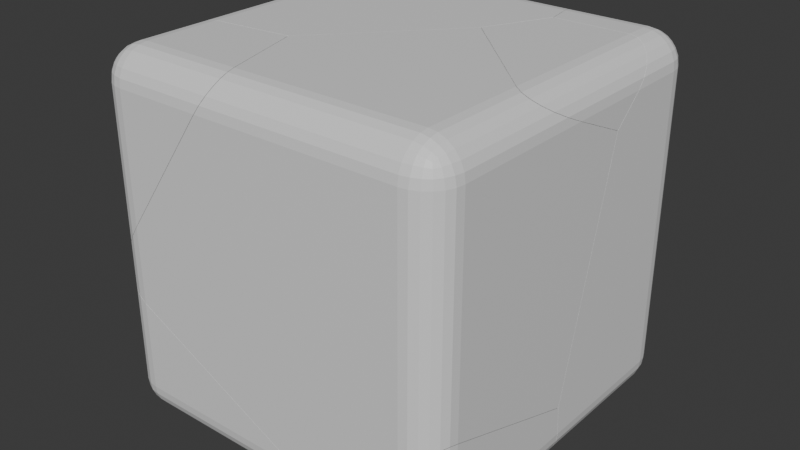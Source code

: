 # Source: box_rounded_broken.blend  (saved by Blender 4.2.66; exported with 4.5.12 LTS)
import bpy
from mathutils import Matrix  # noqa: F401  (used for matrix-valued properties, if any)

bpy.ops.wm.read_factory_settings(use_empty=True)
scene = bpy.context.scene
scene.name = 'Scene'

# ---- collections
col_collection = bpy.data.collections.new('Collection'); scene.collection.children.link(col_collection)

# ---- materials (node trees are filled in below, after node groups)
mat_material = bpy.data.materials.new('Material')
mat_material.alpha_threshold = 0.0
mat_material.roughness = 0.5
mat_material.line_color = (0.0, 0.0, 0.0, 1.0)

# ---- material node trees
mat_material.use_nodes = True; mat_material.node_tree.nodes.clear()
_N = mat_material.node_tree.nodes; _L = mat_material.node_tree.links
n0 = _N.new('ShaderNodeOutputMaterial'); n0.name = 'Material Output'; n0.location = (300, 300)
n1 = _N.new('ShaderNodeBsdfPrincipled'); n1.name = 'Principled BSDF'; n1.location = (10, 300)
n1.inputs[3].default_value = 1.45
_L.new(n1.outputs[0], n0.inputs[0])
n0.is_active_output = True

# ---- world
world_world = bpy.data.worlds.new('World'); scene.world = world_world
world_world.use_nodes = True; world_world.node_tree.nodes.clear()
_N = world_world.node_tree.nodes; _L = world_world.node_tree.links
n0 = _N.new('ShaderNodeOutputWorld'); n0.name = 'World Output'; n0.location = (300, 300)
n1 = _N.new('ShaderNodeBackground'); n1.name = 'Background'; n1.location = (10, 300)
n1.inputs[0].default_value = (0.05088, 0.05088, 0.05088, 1.0)
_L.new(n1.outputs[0], n0.inputs[0])
n0.is_active_output = True
world_world.color = (0.05088, 0.05088, 0.05088)
world_world.sun_shadow_jitter_overblur = 0.0

# ---- meshes
me_cube_cell_008 = bpy.data.meshes.new('Cube_cell.008')
me_cube_cell_008.from_pydata([(-0.4551, 0.2293, -0.05835), (-0.4212, 0.3915, 0.08763), (-0.5947, 0.03316, 0.08763), (-0.006758, -0.5296, 0.08763), (0.03981, -0.5603, 0.0815), (0.1205, -0.5322, 0.03491), (0.08326, -0.5612, 0.06351), (0.1732, -0.2949, -0.09237), (0.1732, 0.03348, -0.2376), (0.1491, -0.4753, -0.002352), (0.1671, -0.3943, -0.0458), (-0.328, 0.3919, 0.08763), (0.08326, 0.3668, 0.06351), (0.03981, 0.3866, 0.0815), (0.1491, 0.2941, -0.002352), (0.1732, 0.1944, -0.09237), (0.1732, 0.05187, -0.221), (0.1671, 0.246, -0.0458), (0.1205, 0.3353, 0.03491), (-0.006758, 0.3932, 0.08763), (-0.4212, 0.3915, 0.08763), (-0.5947, 0.03316, 0.08763), (-0.006758, -0.5296, 0.08763), (0.03981, -0.5603, 0.0815), (0.08326, -0.5612, 0.06351), (0.1732, -0.2949, -0.09237), (0.1732, 0.03348, -0.2376), (0.1671, -0.3943, -0.0458), (0.1491, -0.4753, -0.002352), (0.1205, -0.5322, 0.03491), (0.03981, 0.3866, 0.0815), (-0.006758, 0.3932, 0.08763), (0.08326, 0.3668, 0.06351), (0.1205, 0.3353, 0.03491), (0.1491, 0.2941, -0.002352), (0.1671, 0.246, -0.0458), (0.1732, 0.1944, -0.09237), (0.1732, 0.05187, -0.221), (-0.328, 0.3919, 0.08763)], [], [(0, 21, 20), (30, 32, 33, 34, 35, 36, 37, 38, 31), (26, 0, 20, 38, 37), (11, 1, 2, 22, 19), (16, 15, 25, 8), (19, 22, 23, 13), (13, 23, 24, 12), (12, 24, 29, 18), (28, 14, 18, 29), (27, 17, 14, 28), (25, 15, 17, 27), (4, 3, 21, 0, 26, 7, 10, 9, 5, 6)])
_k = set([(1, 2), (1, 11), (2, 22), (3, 4), (3, 21), (4, 6), (5, 6), (5, 9), (7, 10), (7, 26), (8, 16), (8, 25), (9, 10), (11, 19), (12, 13), (12, 18), (13, 19), (14, 17), (14, 18), (15, 16), (15, 17), (20, 21), (20, 38), (22, 23), (23, 24), (24, 29), (25, 27), (26, 37), (27, 28), (28, 29), (30, 31), (30, 32), (31, 38), (32, 33), (33, 34), (34, 35), (35, 36), (36, 37)])
me_cube_cell_008.attributes.new('sharp_edge', 'BOOLEAN', 'EDGE').data.foreach_set('value', [ (min(e.vertices), max(e.vertices)) in _k for e in me_cube_cell_008.edges])
_uv = me_cube_cell_008.uv_layers.new(name='UVMap')
_uv.uv.foreach_set('vector', [1.0, 0.0, 1.0, 0.7453, 0.2559, 0.0, 0.4346, 0.2897, 0.4122, 0.2211, 0.4267, 0.1622, 0.4771, 0.1171, 0.5601, 0.08868, 0.6699, 0.07906, 1.0, 0.07924, 1.0, 0.8712, 0.4925, 0.3633, 0.07392, 0.0, 1.0, 0.0, 1.0, 0.7441, 0.8712, 0.8712, 0.07924, 0.07924, 0.6877, 0.5399, 0.6993, 0.54, 0.721, 0.5848, 0.6475, 0.6551, 0.6475, 0.5398, 0.5864, 0.5824, 0.6025, 0.5646, 0.6025, 0.6258, 0.5843, 0.5847, 0.6475, 0.5398, 0.6475, 0.6551, 0.6417, 0.659, 0.6417, 0.5406, 0.6417, 0.5406, 0.6417, 0.659, 0.6362, 0.6591, 0.6362, 0.5431, 0.6362, 0.5431, 0.6362, 0.6591, 0.625, 0.6554, 0.625, 0.547, 0.6138, 0.6483, 0.6138, 0.5522, 0.625, 0.547, 0.625, 0.6554, 0.6083, 0.6382, 0.6083, 0.5582, 0.6138, 0.5522, 0.6138, 0.6483, 0.6025, 0.6258, 0.6025, 0.5646, 0.6083, 0.5582, 0.6083, 0.6382, 0.7297, 0.7217, 0.7452, 0.06595, 0.7453, 0.7453, 0.0, 0.0, 0.9261, 0.0, 0.9262, 0.373, 0.9172, 0.4881, 0.8907, 0.5865, 0.8486, 0.6612, 0.7937, 0.7073])
me_cube_cell_008.materials.append(mat_material)
me_cube_cell_008.update()
me_cube_cell_009 = bpy.data.meshes.new('Cube_cell.009')
me_cube_cell_009.from_pydata([(0.0376, 0.2346, 0.8502), (0.0376, 0.05457, 1.03), (0.2176, 0.05457, 0.8502), (0.0376, 0.2284, 0.8968), (0.0376, 0.2104, 0.9402), (0.0376, 0.1818, 0.9775), (0.08417, 0.2284, 0.8502), (0.08563, 0.2211, 0.8986), (0.08485, 0.2029, 0.9405), (0.08388, 0.1776, 0.9731), (0.1276, 0.2104, 0.8502), (0.1279, 0.2028, 0.8977), (-0.4107, -0.2465, 0.8827), (0.1233, 0.1876, 0.936), (-0.04448, -0.7834, -0.9168), (0.1196, 0.1679, 0.9635), (0.1415, 0.1585, 0.9541), (-0.7664, -0.3924, -0.04543), (0.08417, 0.05457, 1.024), (-0.6474, -0.5554, -0.5835), (0.1276, 0.05457, 1.006), (0.1649, 0.05457, 0.9775), (0.0376, 0.1011, 1.024), (0.08603, 0.1026, 1.017), (0.1279, 0.1018, 0.9986), (0.1605, 0.1009, 0.9733), (0.0376, 0.1446, 1.006), (0.08512, 0.1449, 0.9985), (0.1234, 0.1403, 0.9832), (0.1509, 0.1365, 0.9635), (0.2115, 0.1011, 0.8502), (0.1935, 0.1446, 0.8502), (0.1649, 0.1818, 0.8502), (0.2115, 0.05457, 0.8968), (0.2042, 0.103, 0.8982), (0.186, 0.1449, 0.8975), (0.1607, 0.1775, 0.8965), (0.1935, 0.05457, 0.9402), (0.1859, 0.1021, 0.9405), (0.1706, 0.1403, 0.9359), (0.1509, 0.1679, 0.9322), (0.0376, 0.05457, -0.9698), (0.0376, 0.2346, -0.7898), (0.2176, 0.05457, -0.7898), (0.0376, 0.1011, -0.9637), (0.0376, 0.1446, -0.9457), (0.0376, 0.1818, -0.9171), (0.08417, 0.05457, -0.9637), (0.08563, 0.103, -0.9564), (0.08485, 0.1449, -0.9382), (0.08388, 0.1775, -0.9129), (0.1276, 0.05457, -0.9457), (0.1279, 0.1021, -0.9381), (0.1233, 0.1403, -0.9228), (0.1196, 0.1679, -0.9031), (0.1415, 0.1585, -0.8937), (0.08417, 0.2284, -0.7898), (0.1276, 0.2104, -0.7898), (0.1649, 0.1818, -0.7898), (0.0376, 0.2284, -0.8364), (0.08603, 0.2211, -0.8378), (0.1279, 0.2029, -0.837), (0.1605, 0.1776, -0.8361), (0.0376, 0.2104, -0.8798), (0.08512, 0.2028, -0.8801), (0.1234, 0.1876, -0.8755), (0.1509, 0.1679, -0.8718), (0.2115, 0.05457, -0.8364), (0.1935, 0.05457, -0.8798), (0.1649, 0.05457, -0.9171), (0.2115, 0.1011, -0.7898), (0.2042, 0.1026, -0.8382), (0.186, 0.1018, -0.8801), (0.1607, 0.1009, -0.9127), (0.1935, 0.1446, -0.7898), (0.1859, 0.1449, -0.8373), (0.1706, 0.1403, -0.8756), (0.1509, 0.1365, -0.9031), (-0.377, -0.08273, 1.03), (0.0376, -0.08088, 1.03), (0.08417, -0.08747, 1.024), (0.1649, -0.1387, 0.9775), (0.1276, -0.1072, 1.006), (0.2115, -0.2279, 0.8968), (0.2176, -0.2795, 0.8502), (0.2176, -0.442, 0.7036), (0.1935, -0.1799, 0.9402), (-0.3991, 0.05457, 1.03), (-0.4234, 0.1446, 1.006), (-0.4091, 0.1011, 1.024), (-0.4608, 0.2104, 0.9402), (-0.5014, 0.2346, 0.8502), (-0.4815, 0.2284, 0.8968), (-0.441, 0.1818, 0.9775), (-0.8514, 0.2346, -0.007093), (-0.3834, -0.0431, 1.03), (0.2176, -0.7743, -0.6274), (0.0376, -0.7697, -0.9698), (0.001196, -0.774, -0.9698), (0.2176, -0.7709, -0.6725), (0.07114, -0.7661, -0.9654), (0.08417, -0.7646, -0.9637), (0.1649, -0.7584, -0.9171), (0.1276, -0.7607, -0.9457), (0.2115, -0.759, -0.8364), (0.2176, -0.7618, -0.7898), (0.1935, -0.7578, -0.8798), (-0.6778, 0.1818, -0.9171), (-0.668, 0.1446, -0.9457), (-0.6985, 0.2284, -0.8364), (-0.7078, 0.2346, -0.7898), (-0.6882, 0.2104, -0.8798), (-0.6523, 0.05457, -0.9698), (-0.6205, -0.2011, -0.9698), (-0.6593, 0.1011, -0.9637), (-0.03477, -0.7413, -0.9698), (-0.377, -0.08273, 1.03), (0.0376, -0.08088, 1.03), (0.08417, -0.08747, 1.024), (0.1276, -0.1072, 1.006), (0.2176, -0.2795, 0.8502), (0.2176, -0.442, 0.7036), (0.2115, -0.2279, 0.8968), (0.1935, -0.1799, 0.9402), (0.1649, -0.1387, 0.9775), (-0.4234, 0.1446, 1.006), (-0.441, 0.1818, 0.9775), (-0.4608, 0.2104, 0.9402), (-0.4815, 0.2284, 0.8968), (-0.5014, 0.2346, 0.8502), (-0.3991, 0.05457, 1.03), (-0.4091, 0.1011, 1.024), (-0.8514, 0.2346, -0.007093), (-0.3834, -0.0431, 1.03), (0.2176, -0.7743, -0.6274), (0.2176, -0.7709, -0.6725), (0.0376, -0.7697, -0.9698), (0.001196, -0.774, -0.9698), (0.07114, -0.7661, -0.9654), (0.2115, -0.759, -0.8364), (0.1935, -0.7578, -0.8798), (0.2176, -0.7618, -0.7898), (0.08417, -0.7646, -0.9637), (0.1276, -0.7607, -0.9457), (0.1649, -0.7584, -0.9171), (-0.6985, 0.2284, -0.8364), (-0.6882, 0.2104, -0.8798), (-0.6778, 0.1818, -0.9171), (-0.668, 0.1446, -0.9457), (-0.7078, 0.2346, -0.7898), (-0.6593, 0.1011, -0.9637), (-0.6523, 0.05457, -0.9698), (-0.6205, -0.2011, -0.9698), (-0.03477, -0.7413, -0.9698)], [], [(118, 117, 116, 12, 121, 120, 122, 123, 124, 119), (12, 116, 133, 17), (19, 14, 134, 121, 12, 17), (135, 134, 14, 137, 136, 138), (139, 141, 135, 138, 142, 143, 144, 140), (17, 132, 149, 145, 146, 147, 148, 150, 151, 152, 19), (132, 17, 133, 130, 131, 125, 126, 127, 128, 129), (19, 152, 153), (153, 137, 14, 19), (112, 41, 97, 98, 115, 113), (79, 1, 87, 95, 78), (105, 43, 2, 84, 85, 96, 99), (0, 3, 7, 6), (3, 4, 8, 7), (4, 5, 9, 8), (6, 7, 11, 10), (7, 8, 13, 11), (8, 9, 15, 13), (10, 11, 36, 32), (11, 13, 40, 36), (13, 15, 16, 40), (1, 18, 23, 22), (18, 20, 24, 23), (20, 21, 25, 24), (22, 23, 27, 26), (23, 24, 28, 27), (24, 25, 29, 28), (26, 27, 9, 5), (27, 28, 15, 9), (28, 29, 16, 15), (2, 30, 34, 33), (30, 31, 35, 34), (31, 32, 36, 35), (33, 34, 38, 37), (34, 35, 39, 38), (35, 36, 40, 39), (37, 38, 25, 21), (38, 39, 29, 25), (39, 40, 16, 29), (41, 44, 48, 47), (44, 45, 49, 48), (45, 46, 50, 49), (47, 48, 52, 51), (48, 49, 53, 52), (49, 50, 54, 53), (51, 52, 73, 69), (52, 53, 77, 73), (53, 54, 55, 77), (42, 56, 60, 59), (56, 57, 61, 60), (57, 58, 62, 61), (59, 60, 64, 63), (60, 61, 65, 64), (61, 62, 66, 65), (63, 64, 50, 46), (64, 65, 54, 50), (65, 66, 55, 54), (43, 67, 71, 70), (67, 68, 72, 71), (68, 69, 73, 72), (70, 71, 75, 74), (71, 72, 76, 75), (72, 73, 77, 76), (74, 75, 62, 58), (75, 76, 66, 62), (76, 77, 55, 66), (114, 44, 41, 112), (108, 45, 44, 114), (107, 46, 45, 108), (111, 63, 46, 107), (109, 59, 63, 111), (110, 42, 59, 109), (2, 43, 70, 30), (30, 70, 74, 31), (31, 74, 58, 32), (32, 58, 57, 10), (10, 57, 56, 6), (6, 56, 42, 0), (80, 18, 1, 79), (82, 20, 18, 80), (81, 21, 20, 82), (37, 21, 81, 86), (33, 37, 86, 83), (2, 33, 83, 84), (22, 89, 87, 1), (89, 22, 26, 88), (88, 26, 5, 93), (93, 5, 4, 90), (90, 4, 3, 92), (3, 0, 91, 92), (97, 41, 47, 101, 100), (101, 47, 51, 103), (51, 69, 102, 103), (69, 68, 106, 102), (106, 68, 67, 104), (104, 67, 43, 105), (94, 91, 0, 42, 110)])
_k = set([(78, 79), (78, 95), (79, 80), (80, 82), (81, 82), (81, 86), (83, 84), (83, 86), (84, 85), (85, 96), (87, 89), (87, 95), (88, 89), (88, 93), (90, 92), (90, 93), (91, 92), (91, 94), (94, 110), (96, 99), (97, 98), (97, 100), (98, 115), (99, 105), (100, 101), (101, 103), (102, 103), (102, 106), (104, 105), (104, 106), (107, 108), (107, 111), (108, 114), (109, 110), (109, 111), (112, 113), (112, 114), (113, 115), (116, 117), (116, 133), (117, 118), (118, 119), (119, 124), (120, 121), (120, 122), (121, 134), (122, 123), (123, 124), (125, 126), (125, 131), (126, 127), (127, 128), (128, 129), (129, 132), (130, 131), (130, 133), (132, 149), (134, 135), (135, 141), (136, 137), (136, 138), (137, 153), (138, 142), (139, 140), (139, 141), (140, 144), (142, 143), (143, 144), (145, 146), (145, 149), (146, 147), (147, 148), (148, 150), (150, 151), (151, 152), (152, 153)])
me_cube_cell_009.attributes.new('sharp_edge', 'BOOLEAN', 'EDGE').data.foreach_set('value', [ (min(e.vertices), max(e.vertices)) in _k for e in me_cube_cell_009.edges])
_uv = me_cube_cell_009.uv_layers.new(name='UVMap')
_uv.uv.foreach_set('vector', [0.7292, 0.7223, 0.908, 0.6544, 0.2549, 0.0, 0.0, 0.0, 0.9263, 0.0, 0.9261, 0.375, 0.917, 0.4896, 0.8904, 0.5875, 0.8482, 0.662, 0.7932, 0.7079, 1.0, 0.0, 1.0, 0.7451, 0.9552, 0.9552, 0.0, 0.0, 0.0, 0.0, 1.0, 0.0, 1.0, 0.8387, 1.0, 0.07372, 1.0, 1.0, 0.0, 0.0, 1.0, 0.775, 0.8387, 0.8387, 0.0, 0.0, 0.5158, 0.0, 0.776, 0.05966, 1.0, 0.1209, 0.7487, 0.4095, 0.7759, 0.5133, 0.775, 0.775, 0.1209, 0.1209, 0.1792, 0.1248, 0.3738, 0.1652, 0.5406, 0.2292, 0.6684, 0.3125, 1.0, 0.0, 1.0, 0.9256, 0.2605, 0.2013, 0.2188, 0.1523, 0.1883, 0.1004, 0.171, 0.04909, 0.1681, 0.001888, 0.2988, 0.1294, 0.4177, 0.1154, 1.0, 0.1153, 0.0, 0.0, 0.07438, 0.0, 1.0, 0.0, 1.0, 0.9552, 0.785, 0.7387, 0.6407, 0.5889, 0.5175, 0.4492, 0.424, 0.3293, 0.3664, 0.2374, 0.3487, 0.1797, 0.372, 0.16, 1.0, 1.0, 0.1153, 0.1153, 1.0, 0.114, 0.114, 0.114, 0.4842, 0.0, 1.0, 0.0, 1.0, 1.0, 0.2663, 0.5225, 0.3525, 0.5225, 0.3525, 0.6255, 0.3479, 0.6261, 0.3435, 0.622, 0.2702, 0.5545, 0.6475, 0.5394, 0.6475, 0.5225, 0.7021, 0.5225, 0.7001, 0.5347, 0.6993, 0.5397, 0.3975, 0.6245, 0.3975, 0.5225, 0.6025, 0.5225, 0.6025, 0.5643, 0.5842, 0.5846, 0.4178, 0.6261, 0.4122, 0.6257, 0.6025, 0.4775, 0.6083, 0.4775, 0.6086, 0.4835, 0.6025, 0.4833, 0.6083, 0.4775, 0.6138, 0.4775, 0.6138, 0.4834, 0.6086, 0.4835, 0.6138, 0.4775, 0.625, 0.4775, 0.625, 0.4833, 0.6138, 0.4834, 0.6025, 0.4833, 0.6086, 0.4835, 0.6084, 0.4888, 0.6025, 0.4888, 0.6086, 0.4835, 0.6138, 0.4834, 0.6132, 0.4882, 0.6084, 0.4888, 0.6138, 0.4834, 0.625, 0.4833, 0.625, 0.4877, 0.6132, 0.4882, 0.6025, 0.4888, 0.6084, 0.4888, 0.6083, 0.5, 0.6025, 0.5, 0.6084, 0.4888, 0.6132, 0.4882, 0.6127, 0.5, 0.6083, 0.5, 0.6132, 0.4882, 0.625, 0.4877, 0.6218, 0.5, 0.6127, 0.5, 0.6475, 0.5225, 0.6417, 0.5225, 0.6414, 0.5165, 0.6475, 0.5167, 0.6417, 0.5225, 0.6362, 0.5225, 0.6362, 0.5166, 0.6414, 0.5165, 0.6362, 0.5225, 0.625, 0.5225, 0.625, 0.5167, 0.6362, 0.5166, 0.6475, 0.5167, 0.6414, 0.5165, 0.6416, 0.5112, 0.6475, 0.5112, 0.6414, 0.5165, 0.6362, 0.5166, 0.6368, 0.5118, 0.6416, 0.5112, 0.6362, 0.5166, 0.625, 0.5167, 0.625, 0.5123, 0.6368, 0.5118, 0.6475, 0.5112, 0.6416, 0.5112, 0.6417, 0.5, 0.6475, 0.5, 0.6416, 0.5112, 0.6368, 0.5118, 0.6373, 0.5, 0.6417, 0.5, 0.6368, 0.5118, 0.625, 0.5123, 0.6218, 0.5, 0.6373, 0.5, 0.6025, 0.5225, 0.6025, 0.5167, 0.6085, 0.5164, 0.6083, 0.5225, 0.6025, 0.5167, 0.6025, 0.5112, 0.6084, 0.5112, 0.6085, 0.5164, 0.6025, 0.5112, 0.6025, 0.5, 0.6083, 0.5, 0.6084, 0.5112, 0.6083, 0.5225, 0.6085, 0.5164, 0.6138, 0.5166, 0.6138, 0.5225, 0.6085, 0.5164, 0.6084, 0.5112, 0.6132, 0.5118, 0.6138, 0.5166, 0.6084, 0.5112, 0.6083, 0.5, 0.6127, 0.5, 0.6132, 0.5118, 0.6138, 0.5225, 0.6138, 0.5166, 0.625, 0.5167, 0.625, 0.5225, 0.6138, 0.5166, 0.6132, 0.5118, 0.625, 0.5123, 0.625, 0.5167, 0.6132, 0.5118, 0.6127, 0.5, 0.6218, 0.5, 0.625, 0.5123, 0.3525, 0.5225, 0.3525, 0.5167, 0.3585, 0.5164, 0.3583, 0.5225, 0.3525, 0.5167, 0.3525, 0.5112, 0.3584, 0.5112, 0.3585, 0.5164, 0.3525, 0.5112, 0.3525, 0.5, 0.3583, 0.5, 0.3584, 0.5112, 0.3583, 0.5225, 0.3585, 0.5164, 0.3638, 0.5166, 0.3638, 0.5225, 0.3585, 0.5164, 0.3584, 0.5112, 0.3632, 0.5118, 0.3638, 0.5166, 0.3584, 0.5112, 0.3583, 0.5, 0.3627, 0.5, 0.3632, 0.5118, 0.3638, 0.5225, 0.3638, 0.5166, 0.375, 0.5167, 0.375, 0.5225, 0.3638, 0.5166, 0.3632, 0.5118, 0.375, 0.5123, 0.375, 0.5167, 0.3632, 0.5118, 0.3627, 0.5, 0.375, 0.5032, 0.375, 0.5123, 0.3975, 0.4775, 0.3975, 0.4833, 0.3915, 0.4836, 0.3917, 0.4775, 0.3975, 0.4833, 0.3975, 0.4888, 0.3916, 0.4888, 0.3915, 0.4836, 0.3975, 0.4888, 0.3975, 0.5, 0.3917, 0.5, 0.3916, 0.4888, 0.3917, 0.4775, 0.3915, 0.4836, 0.3862, 0.4834, 0.3862, 0.4775, 0.3915, 0.4836, 0.3916, 0.4888, 0.3868, 0.4882, 0.3862, 0.4834, 0.3916, 0.4888, 0.3917, 0.5, 0.3873, 0.5, 0.3868, 0.4882, 0.3862, 0.4775, 0.3862, 0.4834, 0.375, 0.4833, 0.375, 0.4775, 0.3862, 0.4834, 0.3868, 0.4882, 0.375, 0.4877, 0.375, 0.4833, 0.3868, 0.4882, 0.3873, 0.5, 0.375, 0.5032, 0.375, 0.4877, 0.3975, 0.5225, 0.3917, 0.5225, 0.3914, 0.5165, 0.3975, 0.5167, 0.3917, 0.5225, 0.3862, 0.5225, 0.3862, 0.5166, 0.3914, 0.5165, 0.3862, 0.5225, 0.375, 0.5225, 0.375, 0.5167, 0.3862, 0.5166, 0.3975, 0.5167, 0.3914, 0.5165, 0.3916, 0.5112, 0.3975, 0.5112, 0.3914, 0.5165, 0.3862, 0.5166, 0.3868, 0.5118, 0.3916, 0.5112, 0.3862, 0.5166, 0.375, 0.5167, 0.375, 0.5123, 0.3868, 0.5118, 0.3975, 0.5112, 0.3916, 0.5112, 0.3917, 0.5, 0.3975, 0.5, 0.3916, 0.5112, 0.3868, 0.5118, 0.3873, 0.5, 0.3917, 0.5, 0.3868, 0.5118, 0.375, 0.5123, 0.375, 0.5032, 0.3873, 0.5, 0.2654, 0.5167, 0.3525, 0.5167, 0.3525, 0.5225, 0.2663, 0.5225, 0.2643, 0.5112, 0.3525, 0.5112, 0.3525, 0.5167, 0.2654, 0.5167, 0.2631, 0.5, 0.3525, 0.5, 0.3525, 0.5112, 0.2643, 0.5112, 0.3862, 0.3868, 0.3862, 0.4775, 0.375, 0.4775, 0.375, 0.3881, 0.3917, 0.3855, 0.3917, 0.4775, 0.3862, 0.4775, 0.3862, 0.3868, 0.3975, 0.3843, 0.3975, 0.4775, 0.3917, 0.4775, 0.3917, 0.3855, 0.6025, 0.5225, 0.3975, 0.5225, 0.3975, 0.5167, 0.6025, 0.5167, 0.6025, 0.5167, 0.3975, 0.5167, 0.3975, 0.5112, 0.6025, 0.5112, 0.6025, 0.5112, 0.3975, 0.5112, 0.3975, 0.5, 0.6025, 0.5, 0.6025, 0.5, 0.3975, 0.5, 0.3975, 0.4888, 0.6025, 0.4888, 0.6025, 0.4888, 0.3975, 0.4888, 0.3975, 0.4833, 0.6025, 0.4833, 0.6025, 0.4833, 0.3975, 0.4833, 0.3975, 0.4775, 0.6025, 0.4775, 0.6417, 0.5403, 0.6417, 0.5225, 0.6475, 0.5225, 0.6475, 0.5394, 0.6362, 0.5427, 0.6362, 0.5225, 0.6417, 0.5225, 0.6417, 0.5403, 0.625, 0.5467, 0.625, 0.5225, 0.6362, 0.5225, 0.6362, 0.5427, 0.6138, 0.5225, 0.625, 0.5225, 0.625, 0.5467, 0.6138, 0.5518, 0.6083, 0.5225, 0.6138, 0.5225, 0.6138, 0.5518, 0.6083, 0.5578, 0.6025, 0.5225, 0.6083, 0.5225, 0.6083, 0.5578, 0.6025, 0.5643, 0.6475, 0.5167, 0.7033, 0.5167, 0.7021, 0.5225, 0.6475, 0.5225, 0.7033, 0.5167, 0.6475, 0.5167, 0.6475, 0.5112, 0.7051, 0.5112, 0.7051, 0.5112, 0.6475, 0.5112, 0.6475, 0.5, 0.7073, 0.5, 0.625, 0.4177, 0.625, 0.4775, 0.6138, 0.4775, 0.6138, 0.4152, 0.6138, 0.4152, 0.6138, 0.4775, 0.6083, 0.4775, 0.6083, 0.4126, 0.6083, 0.4775, 0.6025, 0.4775, 0.6025, 0.4101, 0.6083, 0.4126, 0.3525, 0.6255, 0.3525, 0.5225, 0.3583, 0.5225, 0.3583, 0.6249, 0.3567, 0.6251, 0.3583, 0.6249, 0.3583, 0.5225, 0.3638, 0.5225, 0.3638, 0.6244, 0.3638, 0.5225, 0.375, 0.5225, 0.375, 0.6241, 0.3638, 0.6244, 0.375, 0.5225, 0.3862, 0.5225, 0.3862, 0.624, 0.375, 0.6241, 0.3862, 0.624, 0.3862, 0.5225, 0.3917, 0.5225, 0.3917, 0.6242, 0.3917, 0.6242, 0.3917, 0.5225, 0.3975, 0.5225, 0.3975, 0.6245, 0.4953, 0.3664, 0.6025, 0.4101, 0.6025, 0.4775, 0.3975, 0.4775, 0.3975, 0.3843])
me_cube_cell_009.materials.append(mat_material)
me_cube_cell_009.update()
me_cube_cell_001 = bpy.data.meshes.new('Cube_cell.001')
me_cube_cell_001.from_pydata([(0.362, 0.7344, -1.345), (-0.003958, 1.272, 0.4546), (-1.346, 7.066e-05, -0.3972), (-0.2405, 0.9635, -1.011), (-0.3597, 1.126, -0.4733), (0.6252, -0.06554, 0.4218), (0.4452, -0.06554, 0.6018), (0.4452, -0.2455, 0.4218), (0.6191, -0.06554, 0.4684), (0.6011, -0.06554, 0.5118), (0.5725, -0.06554, 0.5491), (0.6191, -0.1121, 0.4218), (0.6118, -0.1136, 0.4702), (0.5936, -0.1128, 0.5121), (0.5683, -0.1118, 0.5447), (0.6011, -0.1556, 0.4218), (0.5935, -0.1559, 0.4693), (0.5782, -0.1513, 0.5076), (0.5585, -0.1475, 0.5351), (0.5491, -0.1695, 0.5257), (0.4452, -0.1121, 0.5957), (0.4452, -0.1556, 0.5777), (0.4452, -0.1928, 0.5491), (0.4918, -0.06554, 0.5957), (0.4932, -0.114, 0.5884), (0.4925, -0.1558, 0.5702), (0.4915, -0.1885, 0.5449), (0.5352, -0.06554, 0.5777), (0.5355, -0.1131, 0.5701), (0.5309, -0.1513, 0.5548), (0.5272, -0.1789, 0.5351), (0.4918, -0.2394, 0.4218), (0.5352, -0.2214, 0.4218), (0.5725, -0.1928, 0.4218), (0.4452, -0.2394, 0.4684), (0.4936, -0.2321, 0.4698), (0.5355, -0.2139, 0.4691), (0.5681, -0.1886, 0.4681), (0.4452, -0.2214, 0.5118), (0.4927, -0.2138, 0.5121), (0.531, -0.1985, 0.5075), (0.5585, -0.1789, 0.5038), (0.6252, -0.06554, -0.781), (0.6252, 0.7438, -1.054), (0.1791, -0.2455, -1.218), (0.4452, -0.2455, -0.9212), (0.1392, -0.2394, -1.265), (0.4918, -0.2394, -0.8713), (0.6011, -0.1556, -0.7775), (0.6191, -0.1121, -0.7721), (0.08285, -0.195, -1.343), (0.5725, -0.1928, -0.7969), (0.1057, -0.2214, -1.308), (0.5352, -0.2214, -0.8288), (-1.322, -0.1928, -0.6422), (-1.297, -0.2123, -0.6577), (-0.759, -0.2455, -0.9306), (-0.08649, -0.2394, -1.265), (0.006021, -0.2214, -1.308), (-0.1818, -0.2455, -1.218), (-1.358, -0.1386, -0.6164), (-1.351, -0.1556, -0.6224), (0.6252, 0.7575, -0.9988), (0.6252, 1.075, 0.275), (-1.285, -0.2214, -0.6649), (-1.195, -0.2455, -0.7132), (-1.241, -0.2394, -0.6891), (-1.374, -0.07291, -0.467), (-1.369, -0.1121, -0.5469), (-0.1452, 1.073, 0.6018), (0.4452, 0.509, 0.6018), (0.484, 0.4835, 0.5967), (0.4918, 0.4784, 0.5957), (0.5725, 0.5063, 0.5491), (0.5352, 0.4774, 0.5777), (0.6252, 0.7433, 0.4218), (0.6011, 0.5631, 0.5118), (0.6191, 0.644, 0.4684), (-0.5361, 0.6351, 0.6018), (-1.195, -0.2455, -0.2864), (-1.049, -0.2455, -0.0824), (-1.241, -0.2394, -0.3491), (-1.277, -0.2245, -0.3934), (-0.6889, -0.2455, 0.4218), (-0.6575, -0.2394, 0.4684), (-1.285, -0.2214, -0.4026), (-0.6317, -0.2214, 0.5118), (-1.351, -0.1556, -0.4678), (-0.6038, -0.1121, 0.5957), (-0.613, -0.06554, 0.6018), (-0.6039, -0.1556, 0.5777), (-1.322, -0.1928, -0.443), (-0.6134, -0.1928, 0.5491), (-1.369, -0.1121, -0.4752), (-0.7484, 0.3972, 0.6018), (0.6252, -0.06554, -0.781), (0.6252, 0.7438, -1.054), (0.6011, -0.1556, -0.7775), (0.6191, -0.1121, -0.7721), (0.5725, -0.1928, -0.7969), (0.5352, -0.2214, -0.8288), (0.4918, -0.2394, -0.8713), (0.4452, -0.2455, -0.9212), (0.1791, -0.2455, -1.218), (0.1392, -0.2394, -1.265), (0.1057, -0.2214, -1.308), (0.08285, -0.195, -1.343), (0.006021, -0.2214, -1.308), (-0.08649, -0.2394, -1.265), (-0.1818, -0.2455, -1.218), (-0.759, -0.2455, -0.9306), (-1.322, -0.1928, -0.6422), (-1.297, -0.2123, -0.6577), (-1.351, -0.1556, -0.6224), (-1.358, -0.1386, -0.6164), (0.6252, 0.7575, -0.9988), (-1.374, -0.07291, -0.467), (-1.369, -0.1121, -0.4752), (0.6252, 1.075, 0.275), (-1.285, -0.2214, -0.6649), (-1.195, -0.2455, -0.7132), (-1.241, -0.2394, -0.6891), (-1.369, -0.1121, -0.5469), (0.4452, 0.509, 0.6018), (0.484, 0.4835, 0.5967), (-0.1452, 1.073, 0.6018), (0.5725, 0.5063, 0.5491), (0.5352, 0.4774, 0.5777), (0.6011, 0.5631, 0.5118), (0.6191, 0.644, 0.4684), (0.6252, 0.7433, 0.4218), (0.4918, 0.4784, 0.5957), (-0.5361, 0.6351, 0.6018), (-1.195, -0.2455, -0.2864), (-1.241, -0.2394, -0.3491), (-1.049, -0.2455, -0.0824), (-1.277, -0.2245, -0.3934), (-1.351, -0.1556, -0.4678), (-1.322, -0.1928, -0.443), (-1.285, -0.2214, -0.4026), (-0.6889, -0.2455, 0.4218), (-0.6575, -0.2394, 0.4684), (-0.6317, -0.2214, 0.5118), (-0.6134, -0.1928, 0.5491), (-0.6039, -0.1556, 0.5777), (-0.6038, -0.1121, 0.5957), (-0.613, -0.06554, 0.6018), (-0.7484, 0.3972, 0.6018)], [], [(4, 2, 147, 132, 1), (97, 99, 100, 101, 102, 103, 104, 105, 106, 0, 96, 95, 98), (96, 0, 3, 115), (4, 1, 118, 115, 3), (2, 4, 3, 60, 122, 116), (112, 56, 120, 121, 119), (124, 1, 125, 123), (126, 128, 129, 130, 118, 1, 124, 131, 127), (146, 147, 2, 116, 117, 137, 138, 139, 136, 135, 140, 141, 142, 143, 144, 145), (1, 132, 125), (133, 135, 136, 134), (44, 45, 7, 83, 80, 79, 65, 110, 109), (6, 70, 69, 78, 94, 89), (75, 5, 42, 43, 62, 63), (5, 8, 12, 11), (8, 9, 13, 12), (9, 10, 14, 13), (11, 12, 16, 15), (12, 13, 17, 16), (13, 14, 18, 17), (15, 16, 37, 33), (16, 17, 41, 37), (17, 18, 19, 41), (6, 20, 24, 23), (20, 21, 25, 24), (21, 22, 26, 25), (23, 24, 28, 27), (24, 25, 29, 28), (25, 26, 30, 29), (27, 28, 14, 10), (28, 29, 18, 14), (29, 30, 19, 18), (7, 31, 35, 34), (31, 32, 36, 35), (32, 33, 37, 36), (34, 35, 39, 38), (35, 36, 40, 39), (36, 37, 41, 40), (38, 39, 26, 22), (39, 40, 30, 26), (40, 41, 19, 30), (81, 66, 65, 79), (85, 64, 66, 81, 82), (91, 111, 55, 64, 85), (113, 111, 91, 87), (113, 87, 93, 68, 114), (67, 68, 93), (47, 31, 7, 45), (53, 32, 31, 47), (51, 33, 32, 53), (48, 15, 33, 51), (49, 11, 15, 48), (42, 5, 11, 49), (88, 20, 6, 89), (21, 20, 88, 90), (22, 21, 90, 92), (38, 22, 92, 86), (34, 38, 86, 84), (7, 34, 84, 83), (70, 6, 23, 72, 71), (72, 23, 27, 74), (74, 27, 10, 73), (10, 9, 76, 73), (9, 8, 77, 76), (8, 5, 75, 77), (50, 52, 107), (52, 46, 108, 107), (46, 44, 109, 108), (54, 61, 60, 3, 0, 106, 58, 57, 59, 56, 112)])
_k = set([(42, 43), (42, 49), (43, 62), (44, 45), (44, 46), (45, 47), (46, 52), (47, 53), (48, 49), (48, 51), (50, 52), (50, 107), (51, 53), (54, 61), (54, 112), (55, 64), (55, 111), (56, 59), (56, 120), (57, 58), (57, 59), (58, 106), (60, 61), (60, 122), (62, 63), (63, 75), (64, 66), (65, 66), (65, 110), (67, 68), (67, 93), (68, 114), (69, 70), (69, 78), (70, 71), (71, 72), (72, 74), (73, 74), (73, 76), (75, 77), (76, 77), (78, 94), (79, 80), (79, 81), (80, 83), (81, 82), (82, 85), (83, 84), (84, 86), (85, 91), (86, 92), (87, 91), (87, 93), (88, 89), (88, 90), (89, 94), (90, 92), (95, 96), (95, 98), (96, 115), (97, 98), (97, 99), (99, 100), (100, 101), (101, 102), (102, 103), (103, 104), (104, 105), (105, 106), (107, 108), (108, 109), (109, 110), (111, 113), (112, 119), (113, 114), (115, 118), (116, 117), (116, 122), (117, 137), (118, 130), (119, 121), (120, 121), (123, 124), (123, 125), (124, 131), (125, 132), (126, 127), (126, 128), (127, 131), (128, 129), (129, 130), (132, 147), (133, 134), (133, 135), (134, 136), (135, 140), (136, 139), (137, 138), (138, 139), (140, 141), (141, 142), (142, 143), (143, 144), (144, 145), (145, 146), (146, 147)])
me_cube_cell_001.attributes.new('sharp_edge', 'BOOLEAN', 'EDGE').data.foreach_set('value', [ (min(e.vertices), max(e.vertices)) in _k for e in me_cube_cell_001.edges])
_uv = me_cube_cell_001.uv_layers.new(name='UVMap')
_uv.uv.foreach_set('vector', [1.0, 0.0, 1.0, 1.0, 0.04801, 0.04801, 1.0, 0.2549, 1.0, 1.0, 0.1867, 0.1358, 0.2147, 0.09965, 0.2607, 0.07191, 0.3218, 0.05446, 0.3937, 0.04854, 0.8211, 0.04869, 0.8881, 0.05466, 0.9506, 0.07215, 1.0, 0.09779, 1.0, 1.0, 0.1604, 0.1604, 0.9375, 0.16, 0.1788, 0.178, 1.0, 0.1604, 1.0, 1.0, 0.0, 0.0, 0.9451, 0.0, 0.0, 0.0, 0.0, 0.0, 0.927, 0.0, 0.9451, 0.9451, 1.0, 1.0, 0.0, 0.0, 1.0, 0.0, 1.0, 0.0, 1.0, 0.9437, 0.7063, 0.6787, 0.357, 0.357, 1.0, 0.08644, 1.0, 0.4505, 0.703, 0.1531, 0.7388, 0.1218, 0.9073, 0.09378, 1.0, 0.2811, 1.0, 1.0, 0.2522, 0.2522, 0.9348, 0.255, 0.3382, 0.1507, 0.4126, 0.1086, 0.5105, 0.08207, 0.625, 0.07302, 1.0, 0.07298, 1.0, 1.0, 0.2811, 0.2811, 0.278, 0.2697, 0.2923, 0.2057, 0.3579, 0.04027, 0.04801, 0.0, 1.0, 0.0, 1.0, 0.354, 0.9599, 0.6108, 0.9886, 0.8989, 0.9188, 0.879, 0.85, 0.8465, 0.8392, 0.8392, 0.5895, 0.5895, 0.2326, 0.1847, 0.2082, 0.1473, 0.2027, 0.1125, 0.2165, 0.08255, 0.2486, 0.0596, 0.2968, 0.04517, 1.0, 1.0, 0.2549, 0.2549, 1.0, 0.2522, 0.7509, 0.1601, 0.5895, 0.0, 0.8392, 0.0, 0.8016, 0.1382, 0.3975, 0.8058, 0.4346, 0.7725, 0.6025, 0.7725, 0.6025, 0.9143, 0.5395, 0.9593, 0.514, 0.9775, 0.4606, 0.9775, 0.4335, 0.923, 0.3975, 0.8509, 0.6475, 0.7275, 0.6475, 0.6557, 0.7213, 0.5852, 0.7702, 0.6399, 0.7967, 0.6697, 0.7798, 0.7275, 0.6025, 0.6264, 0.6025, 0.7275, 0.4522, 0.7275, 0.4181, 0.6263, 0.4249, 0.6246, 0.5842, 0.585, 0.6025, 0.7275, 0.6083, 0.7275, 0.6086, 0.7335, 0.6025, 0.7333, 0.6083, 0.7275, 0.6138, 0.7275, 0.6138, 0.7334, 0.6086, 0.7335, 0.6138, 0.7275, 0.625, 0.7275, 0.625, 0.7333, 0.6138, 0.7334, 0.6025, 0.7333, 0.6086, 0.7335, 0.6084, 0.7388, 0.6025, 0.7388, 0.6086, 0.7335, 0.6138, 0.7334, 0.6132, 0.7382, 0.6084, 0.7388, 0.6138, 0.7334, 0.625, 0.7333, 0.625, 0.7377, 0.6132, 0.7382, 0.6025, 0.7388, 0.6084, 0.7388, 0.6083, 0.75, 0.6025, 0.75, 0.6084, 0.7388, 0.6132, 0.7382, 0.6127, 0.75, 0.6083, 0.75, 0.6132, 0.7382, 0.625, 0.7377, 0.625, 0.7468, 0.6127, 0.75, 0.6475, 0.7275, 0.6475, 0.7333, 0.6415, 0.7336, 0.6417, 0.7275, 0.6475, 0.7333, 0.6475, 0.7388, 0.6416, 0.7388, 0.6415, 0.7336, 0.6475, 0.7388, 0.6475, 0.75, 0.6417, 0.75, 0.6416, 0.7388, 0.6417, 0.7275, 0.6415, 0.7336, 0.6362, 0.7334, 0.6362, 0.7275, 0.6415, 0.7336, 0.6416, 0.7388, 0.6368, 0.7382, 0.6362, 0.7334, 0.6416, 0.7388, 0.6417, 0.75, 0.6373, 0.75, 0.6368, 0.7382, 0.6362, 0.7275, 0.6362, 0.7334, 0.625, 0.7333, 0.625, 0.7275, 0.6362, 0.7334, 0.6368, 0.7382, 0.625, 0.7377, 0.625, 0.7333, 0.6368, 0.7382, 0.6373, 0.75, 0.625, 0.7468, 0.625, 0.7377, 0.6025, 0.7725, 0.6025, 0.7667, 0.6085, 0.7664, 0.6083, 0.7725, 0.6025, 0.7667, 0.6025, 0.7612, 0.6084, 0.7612, 0.6085, 0.7664, 0.6025, 0.7612, 0.6025, 0.75, 0.6083, 0.75, 0.6084, 0.7612, 0.6083, 0.7725, 0.6085, 0.7664, 0.6138, 0.7666, 0.6138, 0.7725, 0.6085, 0.7664, 0.6084, 0.7612, 0.6132, 0.7618, 0.6138, 0.7666, 0.6084, 0.7612, 0.6083, 0.75, 0.6127, 0.75, 0.6132, 0.7618, 0.6138, 0.7725, 0.6138, 0.7666, 0.625, 0.7667, 0.625, 0.7725, 0.6138, 0.7666, 0.6132, 0.7618, 0.625, 0.7623, 0.625, 0.7667, 0.6132, 0.7618, 0.6127, 0.75, 0.625, 0.7468, 0.625, 0.7623, 0.5061, 0.9833, 0.4636, 0.9833, 0.4606, 0.9775, 0.514, 0.9775, 0.4995, 0.9888, 0.4667, 0.9888, 0.4636, 0.9833, 0.5061, 0.9833, 0.5006, 0.9878, 0.4944, 1.0, 0.4695, 1.0, 0.4676, 0.9924, 0.4667, 0.9888, 0.4995, 0.9888, 0.472, 0.01125, 0.4695, 0.0, 0.4944, 0.0, 0.4913, 0.01125, 0.472, 0.01125, 0.4913, 0.01125, 0.4904, 0.01668, 0.4814, 0.01668, 0.4727, 0.01337, 0.4914, 0.02158, 0.4814, 0.01668, 0.4904, 0.01668, 0.4409, 0.7667, 0.6025, 0.7667, 0.6025, 0.7725, 0.4346, 0.7725, 0.4462, 0.7612, 0.6025, 0.7612, 0.6025, 0.7667, 0.4409, 0.7667, 0.4502, 0.75, 0.6025, 0.75, 0.6025, 0.7612, 0.4462, 0.7612, 0.4526, 0.7388, 0.6025, 0.7388, 0.6025, 0.75, 0.4502, 0.75, 0.4533, 0.7333, 0.6025, 0.7333, 0.6025, 0.7388, 0.4526, 0.7388, 0.4522, 0.7275, 0.6025, 0.7275, 0.6025, 0.7333, 0.4533, 0.7333, 0.7786, 0.7333, 0.6475, 0.7333, 0.6475, 0.7275, 0.7798, 0.7275, 0.6475, 0.7388, 0.6475, 0.7333, 0.7786, 0.7333, 0.7786, 0.7388, 0.6475, 0.75, 0.6475, 0.7388, 0.7786, 0.7388, 0.7798, 0.75, 0.6138, 0.7725, 0.625, 0.7725, 0.625, 0.9048, 0.6138, 0.9071, 0.6083, 0.7725, 0.6138, 0.7725, 0.6138, 0.9071, 0.6083, 0.9103, 0.6025, 0.7725, 0.6083, 0.7725, 0.6083, 0.9103, 0.6025, 0.9143, 0.6475, 0.6557, 0.6475, 0.7275, 0.6417, 0.7275, 0.6417, 0.6595, 0.6426, 0.6589, 0.6417, 0.6595, 0.6417, 0.7275, 0.6362, 0.7275, 0.6362, 0.6596, 0.6362, 0.6596, 0.6362, 0.7275, 0.625, 0.7275, 0.625, 0.656, 0.625, 0.7275, 0.6138, 0.7275, 0.6138, 0.6489, 0.625, 0.656, 0.6138, 0.7275, 0.6083, 0.7275, 0.6083, 0.6388, 0.6138, 0.6489, 0.6083, 0.7275, 0.6025, 0.7275, 0.6025, 0.6264, 0.6083, 0.6388, 0.3759, 0.8178, 0.3862, 0.8149, 0.3862, 0.8274, 0.3862, 0.8149, 0.3917, 0.8108, 0.3917, 0.839, 0.3862, 0.8274, 0.3917, 0.8108, 0.3975, 0.8058, 0.3975, 0.8509, 0.3917, 0.839, 0.9513, 0.01703, 0.04749, 0.02907, 0.05634, 0.0, 1.0, 0.0, 1.0, 1.0, 0.09779, 0.09779, 0.1139, 0.06811, 0.1492, 0.0455, 0.1998, 0.03404, 0.5495, 0.0, 0.9136, 0.0])
me_cube_cell_001.materials.append(mat_material)
me_cube_cell_001.update()
me_cube_cell_002 = bpy.data.meshes.new('Cube_cell.002')
me_cube_cell_002.from_pydata([(-0.1213, 0.728, -0.08739), (0.14, -0.07141, 0.03954), (-0.03995, -0.2514, 0.03954), (-0.03995, -0.07141, -0.1405), (0.1339, -0.118, 0.03954), (0.1159, -0.1614, 0.03954), (0.08733, -0.1987, 0.03954), (0.1339, -0.07141, -0.007031), (0.1266, -0.1198, -0.008497), (0.1084, -0.1617, -0.007713), (0.08311, -0.1944, -0.006747), (0.1159, -0.07141, -0.05047), (0.1083, -0.1189, -0.0508), (0.09305, -0.1572, -0.0462), (0.07337, -0.1847, -0.04243), (0.06397, -0.1753, -0.06438), (-0.03995, -0.2453, -0.007031), (-0.03995, -0.2273, -0.05047), (-0.03995, -0.1987, -0.08774), (0.006621, -0.2453, 0.03954), (0.008086, -0.238, -0.008893), (0.007302, -0.2198, -0.05075), (0.006336, -0.1945, -0.0834), (0.05006, -0.2273, 0.03954), (0.05039, -0.2197, -0.007984), (0.04579, -0.2044, -0.04624), (0.04202, -0.1847, -0.07377), (0.006621, -0.07141, -0.1343), (0.05006, -0.07141, -0.1163), (0.08733, -0.07141, -0.08774), (-0.03995, -0.118, -0.1343), (0.008482, -0.1195, -0.127), (0.05034, -0.1187, -0.1088), (0.08299, -0.1177, -0.08352), (-0.03995, -0.1614, -0.1163), (0.007574, -0.1618, -0.1087), (0.04583, -0.1572, -0.09346), (0.07336, -0.1534, -0.07378), (-0.3032, -0.2514, 0.03954), (-0.03995, -0.2514, 0.3339), (0.006621, -0.2453, 0.384), (-0.3764, -0.2273, -0.05047), (-0.343, -0.2453, -0.007031), (0.08733, -0.1987, 0.4585), (0.14, -0.07141, 0.4746), (0.1339, -0.118, 0.4834), (0.1159, -0.1614, 0.4779), (0.05006, -0.2273, 0.4265), (-0.4, -0.2, -0.08608), (0.14, 0.7373, 0.2019), (-0.3641, -0.1614, -0.1163), (-0.3366, -0.118, -0.1343), (-0.2367, 0.1994, -0.1405), (-0.3177, -0.07141, -0.1405), (-0.07543, 0.7377, -0.1405), (-0.03995, 0.7421, -0.1405), (0.006621, 0.7474, -0.1343), (0.01295, 0.748, -0.1317), (0.08733, 0.7536, -0.08774), (0.05006, 0.7513, -0.1163), (0.1339, 0.753, -0.007031), (0.14, 0.7501, 0.03954), (0.1159, 0.7542, -0.05047), (-0.3764, -0.2273, -0.05047), (-0.343, -0.2453, -0.007031), (-0.3032, -0.2514, 0.03954), (-0.03995, -0.2514, 0.3339), (0.006621, -0.2453, 0.384), (0.05006, -0.2273, 0.4265), (0.08733, -0.1987, 0.4585), (0.1159, -0.1614, 0.4779), (0.1339, -0.118, 0.4834), (0.14, -0.07141, 0.4746), (-0.3641, -0.1614, -0.1163), (-0.4, -0.2, -0.08608), (0.14, 0.7373, 0.2019), (-0.2367, 0.1994, -0.1405), (-0.3177, -0.07141, -0.1405), (-0.3366, -0.118, -0.1343), (-0.07543, 0.7377, -0.1405), (-0.03995, 0.7421, -0.1405), (0.006621, 0.7474, -0.1343), (0.01295, 0.748, -0.1317), (0.1339, 0.753, -0.007031), (0.1159, 0.7542, -0.05047), (0.08733, 0.7536, -0.08774), (0.05006, 0.7513, -0.1163), (0.14, 0.7501, 0.03954)], [], [(48, 0, 76, 77, 78, 73), (79, 76, 0), (80, 79, 0, 82, 81), (84, 85, 86, 82, 0, 49, 87, 83), (3, 53, 52, 54, 55), (65, 2, 66), (75, 72, 1, 61), (1, 4, 8, 7), (4, 5, 9, 8), (5, 6, 10, 9), (7, 8, 12, 11), (8, 9, 13, 12), (9, 10, 14, 13), (11, 12, 33, 29), (12, 13, 37, 33), (13, 14, 15, 37), (2, 16, 20, 19), (16, 17, 21, 20), (17, 18, 22, 21), (19, 20, 24, 23), (20, 21, 25, 24), (21, 22, 26, 25), (23, 24, 10, 6), (24, 25, 14, 10), (25, 26, 15, 14), (3, 27, 31, 30), (27, 28, 32, 31), (28, 29, 33, 32), (30, 31, 35, 34), (31, 32, 36, 35), (32, 33, 37, 36), (34, 35, 22, 18), (35, 36, 26, 22), (36, 37, 15, 26), (66, 2, 19, 67), (67, 19, 23, 68), (68, 23, 6, 69), (69, 6, 5, 70), (70, 5, 4, 71), (71, 4, 1, 72), (53, 3, 30, 51), (51, 30, 34, 50), (50, 34, 18, 74), (18, 17, 63, 74), (17, 16, 64, 63), (16, 2, 65, 64), (27, 3, 55, 56), (28, 27, 56, 57, 59), (29, 28, 59, 58), (62, 11, 29, 58), (7, 11, 62, 60), (1, 7, 60, 61), (44, 49, 0, 48, 41, 42, 38, 39, 40, 47, 43, 46, 45)])
_k = set([(38, 39), (38, 42), (39, 40), (40, 47), (41, 42), (41, 48), (43, 46), (43, 47), (44, 45), (44, 49), (45, 46), (48, 73), (49, 87), (50, 51), (50, 74), (51, 53), (52, 53), (52, 54), (54, 55), (55, 56), (56, 57), (57, 59), (58, 59), (58, 62), (60, 61), (60, 62), (61, 75), (63, 64), (63, 74), (64, 65), (65, 66), (66, 67), (67, 68), (68, 69), (69, 70), (70, 71), (71, 72), (72, 75), (73, 78), (76, 77), (76, 79), (77, 78), (79, 80), (80, 81), (81, 82), (82, 86), (83, 84), (83, 87), (84, 85), (85, 86)])
me_cube_cell_002.attributes.new('sharp_edge', 'BOOLEAN', 'EDGE').data.foreach_set('value', [ (min(e.vertices), max(e.vertices)) in _k for e in me_cube_cell_002.edges])
_uv = me_cube_cell_002.uv_layers.new(name='UVMap')
_uv.uv.foreach_set('vector', [0.9018, 0.9018, 0.0, 0.0, 0.5135, 0.0, 0.7767, 0.2596, 0.822, 0.3627, 0.8643, 0.5761, 0.5173, 0.0, 0.5135, 0.5135, 0.0, 0.0, 0.6424, 0.1594, 0.4827, 0.0, 1.0, 0.0, 1.0, 0.431, 0.9357, 0.3923, 0.762, 0.5041, 0.67, 0.5167, 0.5502, 0.4884, 0.431, 0.431, 0.0, 0.0, 0.8405, 0.0, 0.8399, 0.3627, 0.82, 0.4516, 0.3525, 0.7275, 0.3178, 0.7275, 0.3279, 0.6936, 0.3481, 0.6264, 0.3525, 0.6258, 0.3975, 0.8054, 0.3975, 0.7725, 0.4343, 0.7725, 0.4178, 0.6264, 0.4519, 0.7275, 0.3975, 0.7275, 0.3975, 0.6248, 0.3975, 0.7275, 0.3975, 0.7333, 0.3915, 0.7336, 0.3917, 0.7275, 0.3975, 0.7333, 0.3975, 0.7388, 0.3916, 0.7388, 0.3915, 0.7336, 0.3975, 0.7388, 0.3975, 0.75, 0.3917, 0.75, 0.3916, 0.7388, 0.3917, 0.7275, 0.3915, 0.7336, 0.3862, 0.7334, 0.3862, 0.7275, 0.3915, 0.7336, 0.3916, 0.7388, 0.3868, 0.7382, 0.3862, 0.7334, 0.3916, 0.7388, 0.3917, 0.75, 0.3873, 0.75, 0.3868, 0.7382, 0.3862, 0.7275, 0.3862, 0.7334, 0.375, 0.7333, 0.375, 0.7275, 0.3862, 0.7334, 0.3868, 0.7382, 0.375, 0.7377, 0.375, 0.7333, 0.3868, 0.7382, 0.3873, 0.75, 0.3782, 0.75, 0.375, 0.7377, 0.3975, 0.7725, 0.3917, 0.7725, 0.3914, 0.7665, 0.3975, 0.7667, 0.3917, 0.7725, 0.3862, 0.7725, 0.3862, 0.7666, 0.3914, 0.7665, 0.3862, 0.7725, 0.375, 0.7725, 0.375, 0.7667, 0.3862, 0.7666, 0.3975, 0.7667, 0.3914, 0.7665, 0.3916, 0.7612, 0.3975, 0.7612, 0.3914, 0.7665, 0.3862, 0.7666, 0.3868, 0.7618, 0.3916, 0.7612, 0.3862, 0.7666, 0.375, 0.7667, 0.375, 0.7623, 0.3868, 0.7618, 0.3975, 0.7612, 0.3916, 0.7612, 0.3917, 0.75, 0.3975, 0.75, 0.3916, 0.7612, 0.3868, 0.7618, 0.3873, 0.75, 0.3917, 0.75, 0.3868, 0.7618, 0.375, 0.7623, 0.3782, 0.75, 0.3873, 0.75, 0.3525, 0.7275, 0.3583, 0.7275, 0.3586, 0.7335, 0.3525, 0.7333, 0.3583, 0.7275, 0.3638, 0.7275, 0.3638, 0.7334, 0.3586, 0.7335, 0.3638, 0.7275, 0.375, 0.7275, 0.375, 0.7333, 0.3638, 0.7334, 0.3525, 0.7333, 0.3586, 0.7335, 0.3584, 0.7388, 0.3525, 0.7388, 0.3586, 0.7335, 0.3638, 0.7334, 0.3632, 0.7382, 0.3584, 0.7388, 0.3638, 0.7334, 0.375, 0.7333, 0.375, 0.7377, 0.3632, 0.7382, 0.3525, 0.7388, 0.3584, 0.7388, 0.3583, 0.75, 0.3525, 0.75, 0.3584, 0.7388, 0.3632, 0.7382, 0.3627, 0.75, 0.3583, 0.75, 0.3632, 0.7382, 0.375, 0.7377, 0.3782, 0.75, 0.3627, 0.75, 0.4343, 0.7725, 0.3975, 0.7725, 0.3975, 0.7667, 0.4406, 0.7667, 0.4406, 0.7667, 0.3975, 0.7667, 0.3975, 0.7612, 0.4459, 0.7612, 0.4459, 0.7612, 0.3975, 0.7612, 0.3975, 0.75, 0.4499, 0.75, 0.4499, 0.75, 0.3975, 0.75, 0.3975, 0.7388, 0.4523, 0.7388, 0.4523, 0.7388, 0.3975, 0.7388, 0.3975, 0.7333, 0.453, 0.7333, 0.453, 0.7333, 0.3975, 0.7333, 0.3975, 0.7275, 0.4519, 0.7275, 0.3178, 0.7275, 0.3525, 0.7275, 0.3525, 0.7333, 0.3154, 0.7333, 0.3154, 0.7333, 0.3525, 0.7333, 0.3525, 0.7388, 0.312, 0.7388, 0.312, 0.7388, 0.3525, 0.7388, 0.3525, 0.75, 0.3077, 0.75, 0.375, 0.7725, 0.3862, 0.7725, 0.3862, 0.8146, 0.375, 0.8173, 0.3862, 0.7725, 0.3917, 0.7725, 0.3917, 0.8104, 0.3862, 0.8146, 0.3917, 0.7725, 0.3975, 0.7725, 0.3975, 0.8054, 0.3917, 0.8104, 0.3583, 0.7275, 0.3525, 0.7275, 0.3525, 0.6258, 0.3583, 0.6251, 0.3638, 0.7275, 0.3583, 0.7275, 0.3583, 0.6251, 0.3591, 0.6251, 0.3638, 0.6247, 0.375, 0.7275, 0.3638, 0.7275, 0.3638, 0.6247, 0.375, 0.6244, 0.3862, 0.6243, 0.3862, 0.7275, 0.375, 0.7275, 0.375, 0.6244, 0.3917, 0.7275, 0.3862, 0.7275, 0.3862, 0.6243, 0.3917, 0.6244, 0.3975, 0.7275, 0.3917, 0.7275, 0.3917, 0.6244, 0.3975, 0.6248, 0.7791, 0.6988, 0.1595, 0.0, 1.0, 0.0, 1.0, 0.9018, 0.9292, 0.01612, 0.9464, 0.08729, 0.9523, 0.1573, 0.9522, 0.5817, 0.9463, 0.6508, 0.929, 0.7036, 0.9015, 0.7361, 0.8657, 0.7464, 0.8239, 0.7337])
me_cube_cell_002.materials.append(mat_material)
me_cube_cell_002.update()
me_cube_cell_003 = bpy.data.meshes.new('Cube_cell.003')
me_cube_cell_003.from_pydata([(-0.299, -1.398, -0.7685), (0.6867, -0.2724, -0.8454), (1.043, -0.1268, 0.0823), (-0.1475, 0.3541, 0.04895), (-0.3275, 0.1741, 0.04895), (-0.1475, 0.1741, 0.2289), (-0.1941, 0.3479, 0.04895), (-0.2375, 0.3299, 0.04895), (-0.2748, 0.3013, 0.04895), (-0.1475, 0.3479, 0.09552), (-0.196, 0.3406, 0.09699), (-0.2378, 0.3224, 0.0962), (-0.2705, 0.2971, 0.09524), (-0.1475, 0.3299, 0.139), (-0.1951, 0.3223, 0.1393), (-0.2333, 0.3071, 0.1347), (-0.2608, 0.2874, 0.1309), (-0.2515, 0.278, 0.1529), (-0.3214, 0.1741, 0.09552), (-0.3034, 0.1741, 0.139), (-0.2748, 0.1741, 0.1762), (-0.3214, 0.2206, 0.04895), (-0.3141, 0.2221, 0.09738), (-0.2959, 0.2213, 0.1392), (-0.2706, 0.2203, 0.1719), (-0.3034, 0.2641, 0.04895), (-0.2958, 0.2644, 0.09647), (-0.2805, 0.2598, 0.1347), (-0.2609, 0.256, 0.1623), (-0.1475, 0.2206, 0.2228), (-0.1475, 0.2641, 0.2048), (-0.1475, 0.3013, 0.1762), (-0.1941, 0.1741, 0.2228), (-0.1956, 0.2225, 0.2155), (-0.1948, 0.2644, 0.1973), (-0.1938, 0.297, 0.172), (-0.2375, 0.1741, 0.2048), (-0.2379, 0.2216, 0.1972), (-0.2333, 0.2598, 0.182), (-0.2295, 0.2874, 0.1623), (1.065, 0.1062, 0.2289), (1.054, 0.1741, 0.2289), (1.03, 0.2641, 0.2048), (1.044, 0.2206, 0.2228), (0.9922, 0.3299, 0.139), (0.9515, 0.3541, 0.04895), (0.9716, 0.3479, 0.09552), (1.012, 0.3013, 0.1762), (0.6013, 0.3541, -0.8076), (-0.3214, 0.2206, -0.6961), (-0.3275, 0.1741, -0.6973), (-0.3034, 0.2641, -0.6965), (-0.2375, 0.3299, -0.702), (-0.2748, 0.3013, -0.6985), (-0.1475, 0.3541, -0.7124), (-0.1941, 0.3479, -0.7068), (-0.3275, -1.4, -0.765), (-0.3275, -1.273, -0.3861), (-0.3275, -1.126, 0.04895), (-0.3034, -1.093, 0.139), (-0.3214, -1.11, 0.09552), (-0.2375, -1.064, 0.2048), (-0.1475, -1.047, 0.2289), (0.2981, -1.001, 0.2289), (-0.1941, -1.054, 0.2228), (-0.2748, -1.078, 0.1762), (0.902, -0.3238, 0.2289), (0.5091, -0.7646, 0.2289), (1.076, 0.03613, 0.2289), (1.03, 0.2641, 0.2048), (1.044, 0.2206, 0.2228), (1.054, 0.1741, 0.2289), (1.065, 0.1062, 0.2289), (0.9515, 0.3541, 0.04895), (0.9716, 0.3479, 0.09552), (0.9922, 0.3299, 0.139), (1.012, 0.3013, 0.1762), (0.6013, 0.3541, -0.8076), (-0.3034, 0.2641, -0.6965), (-0.2748, 0.3013, -0.6985), (-0.2375, 0.3299, -0.702), (-0.1941, 0.3479, -0.7068), (-0.1475, 0.3541, -0.7124), (-0.3275, -1.4, -0.765), (-0.3275, 0.1741, -0.6973), (-0.3214, 0.2206, -0.6961), (-0.3275, -1.273, -0.3861), (-0.1475, -1.047, 0.2289), (-0.1941, -1.054, 0.2228), (-0.2375, -1.064, 0.2048), (-0.2748, -1.078, 0.1762), (-0.3034, -1.093, 0.139), (-0.3214, -1.11, 0.09552), (-0.3275, -1.126, 0.04895), (0.2981, -1.001, 0.2289), (0.902, -0.3238, 0.2289), (0.5091, -0.7646, 0.2289), (1.076, 0.03613, 0.2289)], [], [(72, 97, 2, 1, 77, 73, 74, 75, 76, 69, 70, 71), (79, 80, 81, 82, 77, 1, 0, 83, 84, 85, 78), (86, 83, 0), (88, 89, 90, 91, 92, 93, 86, 0, 94, 87), (2, 95, 96), (2, 97, 95), (58, 4, 50, 56, 57), (68, 40, 41, 5, 62, 63, 67, 66), (3, 6, 10, 9), (6, 7, 11, 10), (7, 8, 12, 11), (9, 10, 14, 13), (10, 11, 15, 14), (11, 12, 16, 15), (13, 14, 35, 31), (14, 15, 39, 35), (15, 16, 17, 39), (4, 18, 22, 21), (18, 19, 23, 22), (19, 20, 24, 23), (21, 22, 26, 25), (22, 23, 27, 26), (23, 24, 28, 27), (25, 26, 12, 8), (26, 27, 16, 12), (27, 28, 17, 16), (5, 29, 33, 32), (29, 30, 34, 33), (30, 31, 35, 34), (32, 33, 37, 36), (33, 34, 38, 37), (34, 35, 39, 38), (36, 37, 24, 20), (37, 38, 28, 24), (38, 39, 17, 28), (3, 54, 55, 6), (7, 6, 55, 52), (7, 52, 53, 8), (25, 8, 53, 51), (49, 21, 25, 51), (50, 4, 21, 49), (62, 5, 32, 64), (64, 32, 36, 61), (61, 36, 20, 65), (65, 20, 19, 59), (59, 19, 18, 60), (18, 4, 58, 60), (29, 5, 41, 43), (30, 29, 43, 42), (31, 30, 42, 47), (31, 47, 44, 13), (13, 44, 46, 9), (9, 46, 45, 3), (3, 45, 48, 54), (94, 0, 1, 2, 96)])
_k = set([(40, 41), (40, 68), (41, 43), (42, 43), (42, 47), (44, 46), (44, 47), (45, 46), (45, 48), (48, 54), (49, 50), (49, 51), (50, 56), (51, 53), (52, 53), (52, 55), (54, 55), (56, 57), (57, 58), (58, 60), (59, 60), (59, 65), (61, 64), (61, 65), (62, 63), (62, 64), (63, 67), (66, 67), (66, 68), (69, 70), (69, 76), (70, 71), (71, 72), (72, 97), (73, 74), (73, 77), (74, 75), (75, 76), (77, 82), (78, 79), (78, 85), (79, 80), (80, 81), (81, 82), (83, 84), (83, 86), (84, 85), (86, 93), (87, 88), (87, 94), (88, 89), (89, 90), (90, 91), (91, 92), (92, 93), (94, 96), (95, 96), (95, 97)])
me_cube_cell_003.attributes.new('sharp_edge', 'BOOLEAN', 'EDGE').data.foreach_set('value', [ (min(e.vertices), max(e.vertices)) in _k for e in me_cube_cell_003.edges])
_uv = me_cube_cell_003.uv_layers.new(name='UVMap')
_uv.uv.foreach_set('vector', [0.04621, 0.04621, 0.7455, 0.7455, 0.0, 0.0, 1.0, 0.0, 1.0, 0.9258, 0.8403, 0.6277, 0.8207, 0.6511, 0.7631, 0.6336, 0.6715, 0.5765, 0.5521, 0.4835, 0.413, 0.361, 0.2637, 0.2174, 0.9433, 0.1059, 0.9591, 0.1443, 0.9691, 0.1889, 0.9724, 0.2368, 0.9258, 0.9258, 0.0, 0.0, 1.0, 0.0, 1.0, 0.3646, 0.8729, 0.05165, 0.8986, 0.05797, 0.9227, 0.07649, 0.3649, 0.0, 0.3646, 0.3646, 0.0, 0.0, 0.9462, 0.6925, 0.9289, 0.7388, 0.9016, 0.7674, 0.866, 0.7763, 0.8246, 0.7649, 0.7801, 0.7341, 0.3649, 0.3649, 0.0, 0.0, 0.9524, 0.0, 0.952, 0.6317, 1.0, 0.0, 1.0, 0.7442, 0.2535, 0.0, 0.0, 0.0, 0.7455, 0.0, 0.7442, 0.7442, 0.6025, 0.06497, 0.6025, 0.2275, 0.5092, 0.2275, 0.5008, 0.03075, 0.5481, 0.04668, 0.6995, 0.5397, 0.7009, 0.531, 0.7023, 0.5225, 0.8525, 0.5225, 0.8525, 0.6751, 0.7968, 0.6694, 0.7704, 0.6398, 0.7213, 0.5847, 0.6025, 0.2725, 0.6025, 0.2667, 0.6085, 0.2664, 0.6083, 0.2725, 0.6025, 0.2667, 0.6025, 0.2612, 0.6084, 0.2612, 0.6085, 0.2664, 0.6025, 0.2612, 0.6025, 0.25, 0.6083, 0.25, 0.6084, 0.2612, 0.6083, 0.2725, 0.6085, 0.2664, 0.6138, 0.2666, 0.6138, 0.2725, 0.6085, 0.2664, 0.6084, 0.2612, 0.6132, 0.2618, 0.6138, 0.2666, 0.6084, 0.2612, 0.6083, 0.25, 0.6127, 0.25, 0.6132, 0.2618, 0.6138, 0.2725, 0.6138, 0.2666, 0.625, 0.2667, 0.625, 0.2725, 0.6138, 0.2666, 0.6132, 0.2618, 0.625, 0.2623, 0.625, 0.2667, 0.6132, 0.2618, 0.6127, 0.25, 0.6155, 0.25, 0.625, 0.2623, 0.6025, 0.2275, 0.6083, 0.2275, 0.6086, 0.2335, 0.6025, 0.2333, 0.6083, 0.2275, 0.6138, 0.2275, 0.6138, 0.2334, 0.6086, 0.2335, 0.6138, 0.2275, 0.625, 0.2275, 0.625, 0.2333, 0.6138, 0.2334, 0.6025, 0.2333, 0.6086, 0.2335, 0.6084, 0.2388, 0.6025, 0.2388, 0.6086, 0.2335, 0.6138, 0.2334, 0.6132, 0.2382, 0.6084, 0.2388, 0.6138, 0.2334, 0.625, 0.2333, 0.625, 0.2377, 0.6132, 0.2382, 0.6025, 0.2388, 0.6084, 0.2388, 0.6083, 0.25, 0.6025, 0.25, 0.6084, 0.2388, 0.6132, 0.2382, 0.6127, 0.25, 0.6083, 0.25, 0.6132, 0.2382, 0.625, 0.2377, 0.625, 0.2405, 0.6127, 0.25, 0.8525, 0.5225, 0.8525, 0.5167, 0.8585, 0.5164, 0.8583, 0.5225, 0.8525, 0.5167, 0.8525, 0.5112, 0.8584, 0.5112, 0.8585, 0.5164, 0.8525, 0.5112, 0.8525, 0.5, 0.8583, 0.5, 0.8584, 0.5112, 0.8583, 0.5225, 0.8585, 0.5164, 0.8638, 0.5166, 0.8638, 0.5225, 0.8585, 0.5164, 0.8584, 0.5112, 0.8632, 0.5118, 0.8638, 0.5166, 0.8584, 0.5112, 0.8583, 0.5, 0.8627, 0.5, 0.8632, 0.5118, 0.8638, 0.5225, 0.8638, 0.5166, 0.875, 0.5167, 0.875, 0.5225, 0.8638, 0.5166, 0.8632, 0.5118, 0.875, 0.5123, 0.875, 0.5167, 0.8632, 0.5118, 0.8627, 0.5, 0.8655, 0.5, 0.875, 0.5123, 0.6025, 0.2725, 0.5073, 0.2725, 0.508, 0.2667, 0.6025, 0.2667, 0.6025, 0.2612, 0.6025, 0.2667, 0.508, 0.2667, 0.5086, 0.2612, 0.6025, 0.2612, 0.5086, 0.2612, 0.5091, 0.25, 0.6025, 0.25, 0.6025, 0.2388, 0.6025, 0.25, 0.5091, 0.25, 0.5093, 0.2388, 0.5094, 0.2333, 0.6025, 0.2333, 0.6025, 0.2388, 0.5093, 0.2388, 0.5092, 0.2275, 0.6025, 0.2275, 0.6025, 0.2333, 0.5094, 0.2333, 0.8525, 0.6751, 0.8525, 0.5225, 0.8583, 0.5225, 0.8583, 0.676, 0.8583, 0.676, 0.8583, 0.5225, 0.8638, 0.5225, 0.8638, 0.6773, 0.8638, 0.6773, 0.8638, 0.5225, 0.875, 0.5225, 0.875, 0.679, 0.625, 0.071, 0.625, 0.2275, 0.6138, 0.2275, 0.6138, 0.06906, 0.6138, 0.06906, 0.6138, 0.2275, 0.6083, 0.2275, 0.6083, 0.067, 0.6083, 0.2275, 0.6025, 0.2275, 0.6025, 0.06497, 0.6083, 0.067, 0.8525, 0.5167, 0.8525, 0.5225, 0.7023, 0.5225, 0.7035, 0.5167, 0.8525, 0.5112, 0.8525, 0.5167, 0.7035, 0.5167, 0.7053, 0.5112, 0.8525, 0.5, 0.8525, 0.5112, 0.7053, 0.5112, 0.7075, 0.5, 0.625, 0.2725, 0.625, 0.4175, 0.6138, 0.415, 0.6138, 0.2725, 0.6138, 0.2725, 0.6138, 0.415, 0.6083, 0.4124, 0.6083, 0.2725, 0.6083, 0.2725, 0.6083, 0.4124, 0.6025, 0.4099, 0.6025, 0.2725, 0.6025, 0.2725, 0.6025, 0.4099, 0.4954, 0.3661, 0.5073, 0.2725, 1.0, 0.04756, 1.0, 0.0, 1.0, 1.0, 0.0, 0.0, 0.7465, 0.0])
me_cube_cell_003.materials.append(mat_material)
me_cube_cell_003.update()
me_cube_cell_004 = bpy.data.meshes.new('Cube_cell.004')
me_cube_cell_004.from_pydata([(0.7615, -0.173, 0.6152), (-0.2255, -1.299, 0.6917), (0.8803, -0.3357, 0.0778), (-0.2528, 0.2742, -0.1288), (-0.07275, 0.4542, -0.1288), (-0.07275, 0.2742, -0.3088), (-0.2466, 0.3207, -0.1288), (-0.2286, 0.3642, -0.1288), (-0.2, 0.4014, -0.1288), (-0.2466, 0.2742, -0.1754), (-0.2393, 0.3226, -0.1768), (-0.2211, 0.3645, -0.176), (-0.1958, 0.3971, -0.1751), (-0.2286, 0.2742, -0.2188), (-0.221, 0.3217, -0.2191), (-0.2058, 0.3599, -0.2145), (-0.1861, 0.3875, -0.2108), (-0.1767, 0.3781, -0.2327), (-0.07275, 0.448, -0.1754), (-0.07275, 0.43, -0.2188), (-0.07275, 0.4014, -0.2561), (-0.1193, 0.448, -0.1288), (-0.1208, 0.4407, -0.1772), (-0.12, 0.4225, -0.2191), (-0.119, 0.3972, -0.2517), (-0.1628, 0.43, -0.1288), (-0.1631, 0.4224, -0.1763), (-0.1585, 0.4072, -0.2146), (-0.1547, 0.3875, -0.2421), (-0.1193, 0.2742, -0.3027), (-0.1628, 0.2742, -0.2847), (-0.2, 0.2742, -0.2561), (-0.07275, 0.3207, -0.3027), (-0.1212, 0.3222, -0.2954), (-0.163, 0.3214, -0.2772), (-0.1957, 0.3205, -0.2518), (-0.07275, 0.3642, -0.2847), (-0.1203, 0.3645, -0.277), (-0.1585, 0.3599, -0.2618), (-0.1861, 0.3561, -0.2421), (-0.2528, -0.9251, -0.1288), (-0.2466, -0.8804, -0.1754), (-0.2528, -1.366, 0.378), (-0.2466, -1.412, 0.4363), (-0.2286, -0.8304, -0.2188), (-0.1628, -0.7284, -0.2847), (-0.2, -0.7786, -0.2561), (-0.2367, -1.436, 0.4716), (-0.2375, -1.434, 0.4784), (-0.2524, -1.369, 0.6254), (-0.2528, -1.301, 0.6952), (-0.2528, -1.251, 0.6977), (-0.2528, 0.2742, 0.7633), (-0.2466, 0.3207, 0.7645), (-0.2286, 0.3642, 0.7641), (-0.2, 0.4014, 0.7621), (-0.1628, 0.43, 0.7586), (-0.1193, 0.448, 0.7538), (0.6757, 0.4542, 0.6531), (-0.07275, 0.4542, 0.7482), (-0.1193, -0.6833, -0.3027), (0.9074, 0.01915, -0.3088), (-0.07275, -0.6463, -0.3088), (0.9032, 0.05306, -0.3088), (-0.2422, -1.423, 0.5081), (-0.2466, -1.412, 0.5361), (0.8756, 0.2742, -0.3088), (0.8599, 0.3642, -0.2847), (0.85, 0.4014, -0.2561), (0.844, 0.4178, -0.2348), (0.8686, 0.3207, -0.3027), (0.8396, 0.43, -0.2188), (0.8199, 0.4542, -0.1288), (0.8293, 0.448, -0.1754), (-0.2466, -1.412, 0.4363), (-0.2367, -1.436, 0.4716), (-0.2528, -1.366, 0.378), (-0.2528, -0.9251, -0.1288), (-0.2466, -0.8804, -0.1754), (-0.2286, -0.8304, -0.2188), (-0.2, -0.7786, -0.2561), (-0.1628, -0.7284, -0.2847), (-0.2524, -1.369, 0.6254), (-0.2528, -1.301, 0.6952), (-0.2375, -1.434, 0.4784), (-0.2528, -1.251, 0.6977), (-0.2286, 0.3642, 0.7641), (-0.2, 0.4014, 0.7621), (-0.2466, 0.3207, 0.7645), (-0.2528, 0.2742, 0.7633), (-0.1628, 0.43, 0.7586), (-0.1193, 0.448, 0.7538), (0.6757, 0.4542, 0.6531), (-0.07275, 0.4542, 0.7482), (0.9074, 0.01915, -0.3088), (-0.07275, -0.6463, -0.3088), (-0.1193, -0.6833, -0.3027), (0.9032, 0.05306, -0.3088), (-0.2422, -1.423, 0.5081), (-0.2466, -1.412, 0.5361), (0.8756, 0.2742, -0.3088), (0.8686, 0.3207, -0.3027), (0.8599, 0.3642, -0.2847), (0.85, 0.4014, -0.2561), (0.844, 0.4178, -0.2348), (0.8199, 0.4542, -0.1288), (0.8396, 0.43, -0.2188), (0.8293, 0.448, -0.1754)], [], [(101, 102, 103, 104, 0, 2, 94, 97, 100), (84, 75, 2), (82, 1, 83), (1, 0, 85, 83), (94, 2, 75, 74, 76, 77, 78, 79, 80, 81, 96, 95), (2, 0, 98, 84), (99, 98, 0, 1, 82), (92, 0, 104, 106, 107, 105), (61, 62, 5, 66, 63), (89, 3, 40, 42, 49, 50, 51), (3, 6, 10, 9), (6, 7, 11, 10), (7, 8, 12, 11), (9, 10, 14, 13), (10, 11, 15, 14), (11, 12, 16, 15), (13, 14, 35, 31), (14, 15, 39, 35), (15, 16, 17, 39), (4, 18, 22, 21), (18, 19, 23, 22), (19, 20, 24, 23), (21, 22, 26, 25), (22, 23, 27, 26), (23, 24, 28, 27), (25, 26, 12, 8), (26, 27, 16, 12), (27, 28, 17, 16), (5, 29, 33, 32), (29, 30, 34, 33), (30, 31, 35, 34), (32, 33, 37, 36), (33, 34, 38, 37), (34, 35, 39, 38), (36, 37, 24, 20), (37, 38, 28, 24), (38, 39, 17, 28), (60, 29, 5, 62), (30, 29, 60, 45), (46, 31, 30, 45), (44, 13, 31, 46), (41, 9, 13, 44), (40, 3, 9, 41), (66, 5, 32, 70), (70, 32, 36, 67), (67, 36, 20, 68), (68, 20, 19, 71, 69), (71, 19, 18, 73), (73, 18, 4, 72), (43, 47, 48, 64, 65), (49, 42, 43, 65), (4, 21, 91, 93), (21, 25, 90, 91), (25, 8, 87, 90), (8, 7, 86, 87), (7, 6, 88, 86), (6, 3, 89, 88), (72, 4, 93, 58), (56, 55, 54, 53, 52, 85, 0, 92, 59, 57)])
_k = set([(40, 41), (40, 42), (41, 44), (42, 43), (43, 47), (44, 46), (45, 46), (45, 60), (47, 48), (48, 64), (49, 50), (49, 65), (50, 51), (51, 89), (52, 53), (52, 85), (53, 54), (54, 55), (55, 56), (56, 57), (57, 59), (58, 72), (58, 93), (59, 92), (60, 62), (61, 62), (61, 63), (63, 66), (64, 65), (66, 70), (67, 68), (67, 70), (68, 69), (69, 71), (71, 73), (72, 73), (74, 75), (74, 76), (75, 84), (76, 77), (77, 78), (78, 79), (79, 80), (80, 81), (81, 96), (82, 83), (82, 99), (83, 85), (84, 98), (86, 87), (86, 88), (87, 90), (88, 89), (90, 91), (91, 93), (92, 105), (94, 95), (94, 97), (95, 96), (97, 100), (98, 99), (100, 101), (101, 102), (102, 103), (103, 104), (104, 106), (105, 107), (106, 107)])
me_cube_cell_004.attributes.new('sharp_edge', 'BOOLEAN', 'EDGE').data.foreach_set('value', [ (min(e.vertices), max(e.vertices)) in _k for e in me_cube_cell_004.edges])
_uv = me_cube_cell_004.uv_layers.new(name='UVMap')
_uv.uv.foreach_set('vector', [0.6713, 0.05755, 0.7988, 0.07594, 0.929, 0.1052, 1.0, 0.127, 1.0, 0.0, 1.0, 1.0, 0.1153, 0.1153, 0.05169, 0.05169, 0.5555, 0.05133, 0.945, 0.0, 0.9438, 0.9438, 0.0, 0.0, 0.6512, 0.0, 1.0, 0.0, 1.0, 0.3512, 0.0, 0.0, 1.0, 0.0, 1.0, 0.9527, 0.3512, 0.3512, 0.1153, 0.0, 1.0, 0.0, 1.0, 0.9438, 0.9546, 0.9068, 0.8838, 0.8412, 0.2903, 0.2481, 0.2383, 0.1909, 0.1948, 0.1323, 0.163, 0.0763, 0.1449, 0.02672, 0.975, 0.8458, 0.9229, 0.8077, 1.0, 1.0, 0.0, 0.0, 0.9432, 0.0, 1.0, 0.055, 0.9587, 0.8024, 0.9432, 0.9432, 0.0, 0.0, 1.0, 0.0, 1.0, 0.3488, 1.0, 0.07408, 1.0, 1.0, 0.127, 0.127, 0.142, 0.109, 0.1838, 0.08243, 0.2293, 0.07342, 0.27, 0.5544, 0.1475, 0.6376, 0.1475, 0.5225, 0.266, 0.5225, 0.2695, 0.5501, 0.509, 0.2275, 0.3975, 0.2275, 0.3975, 0.07759, 0.4608, 0.0225, 0.4921, 0.0225, 0.5005, 0.0306, 0.5008, 0.03684, 0.3975, 0.2275, 0.3975, 0.2333, 0.3915, 0.2336, 0.3917, 0.2275, 0.3975, 0.2333, 0.3975, 0.2388, 0.3916, 0.2388, 0.3915, 0.2336, 0.3975, 0.2388, 0.3975, 0.25, 0.3917, 0.25, 0.3916, 0.2388, 0.3917, 0.2275, 0.3915, 0.2336, 0.3862, 0.2334, 0.3862, 0.2275, 0.3915, 0.2336, 0.3916, 0.2388, 0.3868, 0.2382, 0.3862, 0.2334, 0.3916, 0.2388, 0.3917, 0.25, 0.3873, 0.25, 0.3868, 0.2382, 0.3862, 0.2275, 0.3862, 0.2334, 0.375, 0.2333, 0.375, 0.2275, 0.3862, 0.2334, 0.3868, 0.2382, 0.375, 0.2377, 0.375, 0.2333, 0.3868, 0.2382, 0.3873, 0.25, 0.3845, 0.25, 0.375, 0.2377, 0.3975, 0.2725, 0.3917, 0.2725, 0.3914, 0.2665, 0.3975, 0.2667, 0.3917, 0.2725, 0.3862, 0.2725, 0.3862, 0.2666, 0.3914, 0.2665, 0.3862, 0.2725, 0.375, 0.2725, 0.375, 0.2667, 0.3862, 0.2666, 0.3975, 0.2667, 0.3914, 0.2665, 0.3916, 0.2612, 0.3975, 0.2612, 0.3914, 0.2665, 0.3862, 0.2666, 0.3868, 0.2618, 0.3916, 0.2612, 0.3862, 0.2666, 0.375, 0.2667, 0.375, 0.2623, 0.3868, 0.2618, 0.3975, 0.2612, 0.3916, 0.2612, 0.3917, 0.25, 0.3975, 0.25, 0.3916, 0.2612, 0.3868, 0.2618, 0.3873, 0.25, 0.3917, 0.25, 0.3868, 0.2618, 0.375, 0.2623, 0.375, 0.2595, 0.3873, 0.25, 0.1475, 0.5225, 0.1417, 0.5225, 0.1414, 0.5165, 0.1475, 0.5167, 0.1417, 0.5225, 0.1362, 0.5225, 0.1362, 0.5166, 0.1414, 0.5165, 0.1362, 0.5225, 0.125, 0.5225, 0.125, 0.5167, 0.1362, 0.5166, 0.1475, 0.5167, 0.1414, 0.5165, 0.1416, 0.5112, 0.1475, 0.5112, 0.1414, 0.5165, 0.1362, 0.5166, 0.1368, 0.5118, 0.1416, 0.5112, 0.1362, 0.5166, 0.125, 0.5167, 0.125, 0.5123, 0.1368, 0.5118, 0.1475, 0.5112, 0.1416, 0.5112, 0.1417, 0.5, 0.1475, 0.5, 0.1416, 0.5112, 0.1368, 0.5118, 0.1373, 0.5, 0.1417, 0.5, 0.1368, 0.5118, 0.125, 0.5123, 0.125, 0.5095, 0.1373, 0.5, 0.1417, 0.6422, 0.1417, 0.5225, 0.1475, 0.5225, 0.1475, 0.6376, 0.1362, 0.5225, 0.1417, 0.5225, 0.1417, 0.6422, 0.1362, 0.6478, 0.125, 0.6541, 0.125, 0.5225, 0.1362, 0.5225, 0.1362, 0.6478, 0.3862, 0.08943, 0.3862, 0.2275, 0.375, 0.2275, 0.375, 0.0959, 0.3917, 0.08318, 0.3917, 0.2275, 0.3862, 0.2275, 0.3862, 0.08943, 0.3975, 0.07759, 0.3975, 0.2275, 0.3917, 0.2275, 0.3917, 0.08318, 0.266, 0.5225, 0.1475, 0.5225, 0.1475, 0.5167, 0.2652, 0.5167, 0.2652, 0.5167, 0.1475, 0.5167, 0.1475, 0.5112, 0.2641, 0.5112, 0.2641, 0.5112, 0.1475, 0.5112, 0.1475, 0.5, 0.2628, 0.5, 0.375, 0.3878, 0.375, 0.2725, 0.3862, 0.2725, 0.3862, 0.3865, 0.3814, 0.3871, 0.3862, 0.3865, 0.3862, 0.2725, 0.3917, 0.2725, 0.3917, 0.3853, 0.3917, 0.3853, 0.3917, 0.2725, 0.3975, 0.2725, 0.3975, 0.3841, 0.4681, 0.01668, 0.4725, 0.01368, 0.4734, 0.01394, 0.4771, 0.01535, 0.4806, 0.01668, 0.4921, 0.0225, 0.4608, 0.0225, 0.4681, 0.01668, 0.4806, 0.01668, 0.3975, 0.2725, 0.3975, 0.2667, 0.5078, 0.2667, 0.5071, 0.2725, 0.3975, 0.2667, 0.3975, 0.2612, 0.5084, 0.2612, 0.5078, 0.2667, 0.3975, 0.2612, 0.3975, 0.25, 0.5089, 0.25, 0.5084, 0.2612, 0.3975, 0.25, 0.3975, 0.2388, 0.5091, 0.2388, 0.5089, 0.25, 0.3975, 0.2388, 0.3975, 0.2333, 0.5092, 0.2333, 0.5091, 0.2388, 0.3975, 0.2333, 0.3975, 0.2275, 0.509, 0.2275, 0.5092, 0.2333, 0.3975, 0.3841, 0.3975, 0.2725, 0.5071, 0.2725, 0.4952, 0.3661, 0.8909, 0.8663, 0.9035, 0.02049, 0.9303, 0.05115, 0.9472, 0.0815, 0.953, 0.1094, 0.9527, 0.9527, 0.0, 0.0, 0.9259, 0.0, 0.9265, 0.7703, 0.9175, 0.8191])
me_cube_cell_004.materials.append(mat_material)
me_cube_cell_004.update()
me_cube_cell_005 = bpy.data.meshes.new('Cube_cell.005')
me_cube_cell_005.from_pydata([(-0.1423, 0.08988, -0.7088), (-0.1699, 0.02482, 0.1088), (0.01009, -0.1552, 0.1088), (0.01009, 0.02482, 0.2888), (-0.1638, -0.02175, 0.1088), (-0.1458, -0.0652, 0.1088), (-0.1172, -0.1025, 0.1088), (-0.1638, 0.02482, 0.1554), (-0.1565, -0.02362, 0.1568), (-0.1383, -0.06547, 0.156), (-0.113, -0.09812, 0.1551), (-0.1458, 0.02482, 0.1988), (-0.1382, -0.02271, 0.1991), (-0.1229, -0.06097, 0.1945), (-0.1032, -0.08849, 0.1908), (-0.09383, -0.07911, 0.2127), (0.01009, -0.1491, 0.1554), (0.01009, -0.1311, 0.1988), (0.01009, -0.1025, 0.2361), (-0.03648, -0.1491, 0.1088), (-0.03794, -0.1418, 0.1572), (-0.03716, -0.1236, 0.1991), (-0.03619, -0.09824, 0.2317), (-0.07992, -0.1311, 0.1088), (-0.08024, -0.1234, 0.1563), (-0.07565, -0.1082, 0.1946), (-0.07187, -0.08851, 0.2221), (-0.03648, 0.02482, 0.2827), (-0.07992, 0.02482, 0.2647), (-0.1172, 0.02482, 0.2361), (0.01009, -0.02175, 0.2827), (-0.03834, -0.02322, 0.2754), (-0.0802, -0.02244, 0.2572), (-0.1128, -0.02147, 0.2319), (0.01009, -0.0652, 0.2647), (-0.03743, -0.06552, 0.2571), (-0.07569, -0.06092, 0.2418), (-0.1032, -0.05715, 0.2221), (0.03216, -0.1552, -0.5653), (-0.02038, -0.1512, -0.6372), (0.01009, -0.1552, -0.5961), (0.2155, -0.1552, -0.3085), (-0.09066, -0.1228, -0.7242), (-0.07992, -0.1311, -0.7125), (-0.03648, -0.1491, -0.6589), (0.5134, -0.1552, 0.1088), (0.5449, -0.1491, 0.1554), (-0.1172, -0.1025, -0.753), (0.5707, -0.1311, 0.1988), (-0.1458, -0.0652, -0.7779), (-0.152, -0.05007, -0.7804), (0.5986, -0.02175, 0.2827), (0.456, 0.4816, 0.2888), (0.5894, 0.02482, 0.2888), (0.5984, -0.0652, 0.2647), (0.5889, -0.1025, 0.2361), (-0.1638, -0.02175, -0.7851), (-0.1693, 0.02033, -0.7753), (-0.1699, 0.08831, -0.7056), (-0.1699, 0.1156, -0.6255), (0.4505, 0.4862, 0.2888), (-0.1699, 0.3623, 0.1088), (-0.1458, 0.395, 0.1988), (-0.1638, 0.3785, 0.1554), (-0.07992, 0.4239, 0.2647), (0.01009, 0.4412, 0.2888), (-0.03648, 0.4343, 0.2827), (-0.1172, 0.4104, 0.2361), (-0.1699, 0.02482, -0.7706), (0.03216, -0.1552, -0.5653), (0.01009, -0.1552, -0.5961), (-0.02038, -0.1512, -0.6372), (-0.07992, -0.1311, -0.7125), (-0.03648, -0.1491, -0.6589), (-0.09066, -0.1228, -0.7242), (0.2155, -0.1552, -0.3085), (-0.1172, -0.1025, -0.753), (-0.1458, -0.0652, -0.7779), (-0.152, -0.05007, -0.7804), (0.456, 0.4816, 0.2888), (0.5894, 0.02482, 0.2888), (0.5986, -0.02175, 0.2827), (0.5984, -0.0652, 0.2647), (0.5889, -0.1025, 0.2361), (0.5707, -0.1311, 0.1988), (0.5449, -0.1491, 0.1554), (0.5134, -0.1552, 0.1088), (-0.1638, -0.02175, -0.7851), (-0.1693, 0.02033, -0.7753), (-0.1699, 0.08831, -0.7056), (-0.1699, 0.1156, -0.6255), (-0.07992, 0.4239, 0.2647), (-0.03648, 0.4343, 0.2827), (0.01009, 0.4412, 0.2888), (0.4505, 0.4862, 0.2888), (-0.1699, 0.3623, 0.1088), (-0.1638, 0.3785, 0.1554), (-0.1458, 0.395, 0.1988), (-0.1172, 0.4104, 0.2361), (-0.1699, 0.02482, -0.7706)], [], [(69, 70, 71), (72, 74, 75, 69, 71, 73), (77, 78, 79, 80, 81, 82, 83, 84, 85, 86, 75, 74, 76), (88, 0, 94, 79, 78, 87), (94, 0, 89, 90), (92, 93, 94, 90, 95, 96, 97, 98, 91), (0, 88, 99, 89), (1, 61, 59, 58, 68), (2, 40, 38, 41, 45), (65, 3, 53, 52, 60), (1, 4, 8, 7), (4, 5, 9, 8), (5, 6, 10, 9), (7, 8, 12, 11), (8, 9, 13, 12), (9, 10, 14, 13), (11, 12, 33, 29), (12, 13, 37, 33), (13, 14, 15, 37), (2, 16, 20, 19), (16, 17, 21, 20), (17, 18, 22, 21), (19, 20, 24, 23), (20, 21, 25, 24), (21, 22, 26, 25), (23, 24, 10, 6), (24, 25, 14, 10), (25, 26, 15, 14), (3, 27, 31, 30), (27, 28, 32, 31), (28, 29, 33, 32), (30, 31, 35, 34), (31, 32, 36, 35), (32, 33, 37, 36), (34, 35, 22, 18), (35, 36, 26, 22), (36, 37, 15, 26), (40, 2, 19, 44, 39), (44, 19, 23, 43), (43, 23, 6, 47, 42), (5, 49, 47, 6), (5, 4, 56, 50, 49), (56, 4, 1, 68, 57), (3, 30, 51, 53), (51, 30, 34, 54), (54, 34, 18, 55), (55, 18, 17, 48), (48, 17, 16, 46), (46, 16, 2, 45), (66, 27, 3, 65), (64, 28, 27, 66), (67, 29, 28, 64), (29, 67, 62, 11), (11, 62, 63, 7), (7, 63, 61, 1)])
_k = set([(38, 40), (38, 41), (39, 40), (39, 44), (41, 45), (42, 43), (42, 47), (43, 44), (45, 46), (46, 48), (47, 49), (48, 55), (49, 50), (50, 56), (51, 53), (51, 54), (52, 53), (52, 60), (54, 55), (56, 57), (57, 68), (58, 59), (58, 68), (59, 61), (60, 65), (61, 63), (62, 63), (62, 67), (64, 66), (64, 67), (65, 66), (69, 70), (69, 75), (70, 71), (71, 73), (72, 73), (72, 74), (74, 76), (75, 86), (76, 77), (77, 78), (78, 87), (79, 80), (79, 94), (80, 81), (81, 82), (82, 83), (83, 84), (84, 85), (85, 86), (87, 88), (88, 99), (89, 90), (89, 99), (90, 95), (91, 92), (91, 98), (92, 93), (93, 94), (95, 96), (96, 97), (97, 98)])
me_cube_cell_005.attributes.new('sharp_edge', 'BOOLEAN', 'EDGE').data.foreach_set('value', [ (min(e.vertices), max(e.vertices)) in _k for e in me_cube_cell_005.edges])
_uv = me_cube_cell_005.uv_layers.new(name='UVMap')
_uv.uv.foreach_set('vector', [1.0, 0.276, 0.9755, 0.2515, 1.0, 0.2184, 0.7346, 0.1532, 1.0, 0.1415, 1.0, 0.4772, 0.276, 0.276, 0.2184, 0.2184, 0.2339, 0.2007, 0.09811, 0.02306, 0.09602, 0.0, 0.9596, 0.0, 0.9597, 0.6416, 0.9547, 0.7027, 0.9402, 0.7512, 0.9171, 0.7835, 0.887, 0.7977, 0.8519, 0.7926, 0.8143, 0.7687, 0.4772, 0.4772, 0.1415, 0.1415, 0.1182, 0.09273, 0.6506, 0.0, 1.0, 0.0, 1.0, 0.9523, 0.9596, 0.9596, 0.09602, 0.09602, 0.3406, 0.04711, 0.9523, 0.9523, 0.0, 0.0, 0.354, 0.0, 1.0, 0.07153, 0.946, 0.2608, 0.9519, 0.3269, 0.9519, 0.9519, 0.07153, 0.07153, 0.7786, 0.07146, 0.8234, 0.08016, 0.8653, 0.1057, 0.9011, 0.1463, 0.9287, 0.1991, 1.0, 0.0, 1.0, 0.3494, 0.9694, 0.3262, 0.646, 0.0, 0.6025, 0.0225, 0.6025, 0.06468, 0.5107, 0.03384, 0.5007, 0.03044, 0.4926, 0.0225, 0.6025, 0.9775, 0.5144, 0.9775, 0.5182, 0.9747, 0.5503, 0.9518, 0.6025, 0.9146, 0.8525, 0.6755, 0.8525, 0.7275, 0.7801, 0.7275, 0.7968, 0.6704, 0.7974, 0.6698, 0.6025, 0.0225, 0.6025, 0.01668, 0.6085, 0.01645, 0.6083, 0.0225, 0.6025, 0.01668, 0.6025, 0.01125, 0.6084, 0.01121, 0.6085, 0.01645, 0.6025, 0.01125, 0.6025, 0.0, 0.6083, 0.0, 0.6084, 0.01121, 0.6083, 0.0225, 0.6085, 0.01645, 0.6138, 0.01656, 0.6138, 0.0225, 0.6085, 0.01645, 0.6084, 0.01121, 0.6132, 0.01178, 0.6138, 0.01656, 0.6084, 0.01121, 0.6083, 0.0, 0.6127, 0.0, 0.6132, 0.01178, 0.6138, 0.0225, 0.6138, 0.01656, 0.625, 0.01671, 0.625, 0.0225, 0.6138, 0.01656, 0.6132, 0.01178, 0.625, 0.01225, 0.625, 0.01671, 0.6132, 0.01178, 0.6127, 0.0, 0.6155, 0.0, 0.625, 0.01225, 0.6025, 0.9775, 0.6083, 0.9775, 0.6086, 0.9835, 0.6025, 0.9833, 0.6083, 0.9775, 0.6138, 0.9775, 0.6138, 0.9834, 0.6086, 0.9835, 0.6138, 0.9775, 0.625, 0.9775, 0.625, 0.9833, 0.6138, 0.9834, 0.6025, 0.9833, 0.6086, 0.9835, 0.6084, 0.9888, 0.6025, 0.9888, 0.6086, 0.9835, 0.6138, 0.9834, 0.6132, 0.9882, 0.6084, 0.9888, 0.6138, 0.9834, 0.625, 0.9833, 0.625, 0.9877, 0.6132, 0.9882, 0.6025, 0.9888, 0.6084, 0.9888, 0.6083, 1.0, 0.6025, 1.0, 0.6084, 0.9888, 0.6132, 0.9882, 0.6127, 1.0, 0.6083, 1.0, 0.6132, 0.9882, 0.625, 0.9877, 0.625, 0.9905, 0.6127, 1.0, 0.8525, 0.7275, 0.8583, 0.7275, 0.8586, 0.7335, 0.8525, 0.7333, 0.8583, 0.7275, 0.8638, 0.7275, 0.8638, 0.7334, 0.8586, 0.7335, 0.8638, 0.7275, 0.875, 0.7275, 0.875, 0.7333, 0.8638, 0.7334, 0.8525, 0.7333, 0.8586, 0.7335, 0.8584, 0.7388, 0.8525, 0.7388, 0.8586, 0.7335, 0.8638, 0.7334, 0.8632, 0.7382, 0.8584, 0.7388, 0.8638, 0.7334, 0.875, 0.7333, 0.875, 0.7377, 0.8632, 0.7382, 0.8525, 0.7388, 0.8584, 0.7388, 0.8583, 0.75, 0.8525, 0.75, 0.8584, 0.7388, 0.8632, 0.7382, 0.8627, 0.75, 0.8583, 0.75, 0.8632, 0.7382, 0.875, 0.7377, 0.875, 0.7405, 0.8627, 0.75, 0.5144, 0.9775, 0.6025, 0.9775, 0.6025, 0.9833, 0.5065, 0.9833, 0.5092, 0.9813, 0.5065, 0.9833, 0.6025, 0.9833, 0.6025, 0.9888, 0.4998, 0.9888, 0.4998, 0.9888, 0.6025, 0.9888, 0.6025, 1.0, 0.4948, 1.0, 0.4984, 0.992, 0.6025, 0.01125, 0.4917, 0.01125, 0.4948, 0.0, 0.6025, 0.0, 0.6025, 0.01125, 0.6025, 0.01668, 0.4908, 0.01668, 0.4913, 0.01314, 0.4917, 0.01125, 0.4908, 0.01668, 0.6025, 0.01668, 0.6025, 0.0225, 0.4926, 0.0225, 0.492, 0.02194, 0.8525, 0.7275, 0.8525, 0.7333, 0.7789, 0.7333, 0.7801, 0.7275, 0.7789, 0.7333, 0.8525, 0.7333, 0.8525, 0.7388, 0.779, 0.7388, 0.779, 0.7388, 0.8525, 0.7388, 0.8525, 0.75, 0.7801, 0.75, 0.625, 0.9051, 0.625, 0.9775, 0.6138, 0.9775, 0.6138, 0.9074, 0.6138, 0.9074, 0.6138, 0.9775, 0.6083, 0.9775, 0.6083, 0.9106, 0.6083, 0.9106, 0.6083, 0.9775, 0.6025, 0.9775, 0.6025, 0.9146, 0.8583, 0.6763, 0.8583, 0.7275, 0.8525, 0.7275, 0.8525, 0.6755, 0.8638, 0.6776, 0.8638, 0.7275, 0.8583, 0.7275, 0.8583, 0.6763, 0.875, 0.6793, 0.875, 0.7275, 0.8638, 0.7275, 0.8638, 0.6776, 0.625, 0.0225, 0.625, 0.0707, 0.6138, 0.06877, 0.6138, 0.0225, 0.6138, 0.0225, 0.6138, 0.06877, 0.6083, 0.06672, 0.6083, 0.0225, 0.6083, 0.0225, 0.6083, 0.06672, 0.6025, 0.06468, 0.6025, 0.0225])
me_cube_cell_005.materials.append(mat_material)
me_cube_cell_005.update()
me_cube_cell_006 = bpy.data.meshes.new('Cube_cell.006')
me_cube_cell_006.from_pydata([(0.7812, 0.9713, 0.1975), (1.383, 0.7421, -0.136), (-0.1734, -0.058, -0.1878), (-0.1734, -0.238, -0.007758), (-0.3534, -0.058, -0.007758), (-0.1734, -0.1046, -0.1816), (-0.1734, -0.148, -0.1636), (-0.1734, -0.1853, -0.135), (-0.22, -0.05799, -0.1816), (-0.2214, -0.1064, -0.1743), (-0.2206, -0.1483, -0.1561), (-0.2197, -0.1809, -0.1308), (-0.2634, -0.05799, -0.1636), (-0.2637, -0.1055, -0.156), (-0.2591, -0.1438, -0.1408), (-0.2553, -0.1713, -0.1211), (-0.2773, -0.1619, -0.1117), (-0.22, -0.2319, -0.007758), (-0.2634, -0.2139, -0.007758), (-0.3007, -0.1853, -0.007758), (-0.1734, -0.2319, -0.05433), (-0.2218, -0.2246, -0.0558), (-0.2637, -0.2064, -0.05501), (-0.2963, -0.1811, -0.05404), (-0.1734, -0.2139, -0.09777), (-0.2209, -0.2063, -0.0981), (-0.2592, -0.191, -0.0935), (-0.2867, -0.1713, -0.08973), (-0.3473, -0.05799, -0.05433), (-0.3293, -0.05799, -0.09777), (-0.3007, -0.05799, -0.135), (-0.3473, -0.1046, -0.007758), (-0.34, -0.106, -0.05619), (-0.3218, -0.1052, -0.09805), (-0.2964, -0.1043, -0.1307), (-0.3293, -0.148, -0.007758), (-0.3216, -0.1483, -0.05528), (-0.3064, -0.1437, -0.09354), (-0.2867, -0.14, -0.1211), (1.392, 0.7851, -0.1878), (0.8075, 1.325, -0.1878), (-0.22, 0.6219, -0.1816), (-0.1734, 0.6588, -0.1878), (1.428, 0.7516, -0.1878), (-0.3534, 0.3796, -0.007758), (-0.3473, 0.4244, -0.05433), (-0.3534, -0.058, 0.494), (-0.3473, -0.1046, 0.5522), (-0.3293, 0.4745, -0.09777), (-0.2634, 0.5767, -0.1636), (-0.3007, 0.5264, -0.135), (-0.3362, -0.1312, 0.5913), (-0.3314, -0.1428, 0.5876), (-0.3293, -0.148, 0.5857), (1.268, 0.2154, -0.1878), (-0.3007, -0.1853, 0.566), (-0.2634, -0.2139, 0.5432), (-0.2414, -0.223, 0.5309), (0.06088, -0.238, 0.3782), (0.9311, -0.2319, -0.05433), (1.024, -0.2139, -0.09777), (1.104, -0.1862, -0.1339), (0.8358, -0.238, -0.007758), (1.14, -0.148, -0.1636), (1.168, -0.1046, -0.1816), (1.187, -0.058, -0.1878), (-0.1734, -0.238, 0.4948), (-0.22, -0.2319, 0.5189), (1.392, 0.7851, -0.1878), (0.8075, 1.325, -0.1878), (1.14, -0.148, -0.1636), (1.104, -0.1862, -0.1339), (-0.1734, 0.6588, -0.1878), (-0.22, 0.6219, -0.1816), (1.428, 0.7516, -0.1878), (-0.3534, 0.3796, -0.007758), (-0.3473, 0.4244, -0.05433), (-0.3534, -0.058, 0.494), (-0.3473, -0.1046, 0.5522), (-0.3362, -0.1312, 0.5913), (-0.2634, 0.5767, -0.1636), (-0.3007, 0.5264, -0.135), (-0.3293, 0.4745, -0.09777), (-0.3314, -0.1428, 0.5876), (-0.3293, -0.148, 0.5857), (1.268, 0.2154, -0.1878), (0.9311, -0.2319, -0.05433), (0.8358, -0.238, -0.007758), (1.024, -0.2139, -0.09777), (-0.3007, -0.1853, 0.566), (-0.2634, -0.2139, 0.5432), (-0.2414, -0.223, 0.5309), (0.06088, -0.238, 0.3782), (1.187, -0.058, -0.1878), (1.168, -0.1046, -0.1816), (-0.1734, -0.238, 0.4948), (-0.22, -0.2319, 0.5189)], [], [(0, 68, 69), (1, 74, 68, 0), (83, 0, 79), (75, 77, 78, 79, 0, 69, 72, 73, 80, 81, 82, 76), (74, 1, 85), (85, 1, 71, 70, 94, 93), (95, 92, 57, 96), (40, 39, 43, 54, 65, 2, 42), (44, 4, 46), (66, 3, 87, 58), (2, 5, 9, 8), (5, 6, 10, 9), (6, 7, 11, 10), (8, 9, 13, 12), (9, 10, 14, 13), (10, 11, 15, 14), (12, 13, 34, 30), (13, 14, 38, 34), (14, 15, 16, 38), (3, 17, 21, 20), (17, 18, 22, 21), (18, 19, 23, 22), (20, 21, 25, 24), (21, 22, 26, 25), (22, 23, 27, 26), (24, 25, 11, 7), (25, 26, 15, 11), (26, 27, 16, 15), (4, 28, 32, 31), (28, 29, 33, 32), (29, 30, 34, 33), (31, 32, 36, 35), (32, 33, 37, 36), (33, 34, 38, 37), (35, 36, 23, 19), (36, 37, 27, 23), (37, 38, 16, 27), (2, 8, 41, 42), (8, 12, 49, 41), (12, 30, 50, 49), (50, 30, 29, 48), (48, 29, 28, 45), (45, 28, 4, 44), (67, 17, 3, 66), (90, 18, 17, 67, 91), (89, 19, 18, 90), (35, 19, 89, 84), (51, 47, 31, 35, 84, 52), (4, 31, 47, 46), (2, 65, 64, 5), (5, 64, 63, 6), (6, 63, 61, 7), (61, 88, 24, 7), (20, 24, 88, 86), (3, 20, 86, 87), (59, 60, 71, 1, 0, 83, 53, 55, 56, 57, 92, 62)])
_k = set([(39, 40), (39, 43), (40, 42), (41, 42), (41, 49), (43, 54), (44, 45), (44, 46), (45, 48), (46, 47), (47, 51), (48, 50), (49, 50), (51, 52), (52, 84), (53, 55), (53, 83), (54, 65), (55, 56), (56, 57), (57, 96), (58, 66), (58, 87), (59, 60), (59, 62), (60, 71), (61, 63), (61, 88), (62, 92), (63, 64), (64, 65), (66, 67), (67, 91), (68, 69), (68, 74), (69, 72), (70, 71), (70, 94), (72, 73), (73, 80), (74, 85), (75, 76), (75, 77), (76, 82), (77, 78), (78, 79), (79, 83), (80, 81), (81, 82), (84, 89), (85, 93), (86, 87), (86, 88), (89, 90), (90, 91), (92, 95), (93, 94), (95, 96)])
me_cube_cell_006.attributes.new('sharp_edge', 'BOOLEAN', 'EDGE').data.foreach_set('value', [ (min(e.vertices), max(e.vertices)) in _k for e in me_cube_cell_006.edges])
_uv = me_cube_cell_006.uv_layers.new(name='UVMap')
_uv.uv.foreach_set('vector', [0.0, 0.0, 0.8846, 0.0, 0.885, 0.885, 0.0, 0.0, 0.5075, 0.0, 1.0, 0.1154, 1.0, 1.0, 1.0, 0.06082, 1.0, 1.0, 0.05632, 0.05632, 0.2906, 0.04214, 0.8788, 0.04188, 0.9496, 0.04702, 1.0, 0.05632, 1.0, 0.0, 1.0, 0.885, 0.1923, 0.07689, 0.1543, 0.02479, 0.1451, 0.1182, 0.1632, 0.08673, 0.1951, 0.06256, 0.2385, 0.04734, 0.5075, 0.5075, 0.0, 0.0, 0.5112, 0.0, 1.0, 0.4888, 1.0, 1.0, 0.1114, 0.1, 0.4226, 0.1361, 0.6374, 0.1783, 0.7407, 0.2235, 0.8396, 0.6849, 1.0, 0.6856, 1.0, 0.8903, 0.8921, 0.7686, 0.2701, 0.5547, 0.3431, 0.6221, 0.3477, 0.6263, 0.3277, 0.6933, 0.3175, 0.7275, 0.1475, 0.7275, 0.1475, 0.6379, 0.3975, 0.0772, 0.3975, 0.0225, 0.4602, 0.0225, 0.4603, 0.9775, 0.3975, 0.9775, 0.3975, 0.8514, 0.4457, 0.9482, 0.1475, 0.7275, 0.1475, 0.7333, 0.1415, 0.7336, 0.1417, 0.7275, 0.1475, 0.7333, 0.1475, 0.7388, 0.1416, 0.7388, 0.1415, 0.7336, 0.1475, 0.7388, 0.1475, 0.75, 0.1417, 0.75, 0.1416, 0.7388, 0.1417, 0.7275, 0.1415, 0.7336, 0.1362, 0.7334, 0.1362, 0.7275, 0.1415, 0.7336, 0.1416, 0.7388, 0.1368, 0.7382, 0.1362, 0.7334, 0.1416, 0.7388, 0.1417, 0.75, 0.1373, 0.75, 0.1368, 0.7382, 0.1362, 0.7275, 0.1362, 0.7334, 0.125, 0.7333, 0.125, 0.7275, 0.1362, 0.7334, 0.1368, 0.7382, 0.125, 0.7377, 0.125, 0.7333, 0.1368, 0.7382, 0.1373, 0.75, 0.1345, 0.75, 0.125, 0.7377, 0.3975, 0.9775, 0.3975, 0.9833, 0.3915, 0.9836, 0.3917, 0.9775, 0.3975, 0.9833, 0.3975, 0.9888, 0.3916, 0.9888, 0.3915, 0.9836, 0.3975, 0.9888, 0.3975, 1.0, 0.3917, 1.0, 0.3916, 0.9888, 0.3917, 0.9775, 0.3915, 0.9836, 0.3862, 0.9834, 0.3862, 0.9775, 0.3915, 0.9836, 0.3916, 0.9888, 0.3868, 0.9882, 0.3862, 0.9834, 0.3916, 0.9888, 0.3917, 1.0, 0.3873, 1.0, 0.3868, 0.9882, 0.3862, 0.9775, 0.3862, 0.9834, 0.375, 0.9833, 0.375, 0.9775, 0.3862, 0.9834, 0.3868, 0.9882, 0.375, 0.9877, 0.375, 0.9833, 0.3868, 0.9882, 0.3873, 1.0, 0.3845, 1.0, 0.375, 0.9877, 0.3975, 0.0225, 0.3917, 0.0225, 0.3914, 0.0165, 0.3975, 0.01668, 0.3917, 0.0225, 0.3862, 0.0225, 0.3862, 0.01659, 0.3914, 0.0165, 0.3862, 0.0225, 0.375, 0.0225, 0.375, 0.01671, 0.3862, 0.01659, 0.3975, 0.01668, 0.3914, 0.0165, 0.3916, 0.01121, 0.3975, 0.01125, 0.3914, 0.0165, 0.3862, 0.01659, 0.3868, 0.01178, 0.3916, 0.01121, 0.3862, 0.01659, 0.375, 0.01671, 0.375, 0.01225, 0.3868, 0.01178, 0.3975, 0.01125, 0.3916, 0.01121, 0.3917, 0.0, 0.3975, 0.0, 0.3916, 0.01121, 0.3868, 0.01178, 0.3873, 0.0, 0.3917, 0.0, 0.3868, 0.01178, 0.375, 0.01225, 0.375, 0.00951, 0.3873, 0.0, 0.1475, 0.7275, 0.1417, 0.7275, 0.1417, 0.6425, 0.1475, 0.6379, 0.1417, 0.7275, 0.1362, 0.7275, 0.1362, 0.6482, 0.1417, 0.6425, 0.1362, 0.7275, 0.125, 0.7275, 0.125, 0.6544, 0.1362, 0.6482, 0.375, 0.09555, 0.375, 0.0225, 0.3862, 0.0225, 0.3862, 0.08906, 0.3862, 0.08906, 0.3862, 0.0225, 0.3917, 0.0225, 0.3917, 0.0828, 0.3917, 0.0828, 0.3917, 0.0225, 0.3975, 0.0225, 0.3975, 0.0772, 0.4633, 0.9833, 0.3975, 0.9833, 0.3975, 0.9775, 0.4603, 0.9775, 0.4664, 0.9888, 0.3975, 0.9888, 0.3975, 0.9833, 0.4633, 0.9833, 0.4648, 0.986, 0.4692, 1.0, 0.3975, 1.0, 0.3975, 0.9888, 0.4664, 0.9888, 0.3975, 0.01125, 0.3975, 0.0, 0.4692, 0.0, 0.4717, 0.01125, 0.4724, 0.01335, 0.4675, 0.01668, 0.3975, 0.01668, 0.3975, 0.01125, 0.4717, 0.01125, 0.4719, 0.0119, 0.3975, 0.0225, 0.3975, 0.01668, 0.4675, 0.01668, 0.4602, 0.0225, 0.1475, 0.7275, 0.3175, 0.7275, 0.3151, 0.7333, 0.1475, 0.7333, 0.1475, 0.7333, 0.3151, 0.7333, 0.3117, 0.7388, 0.1475, 0.7388, 0.1475, 0.7388, 0.3117, 0.7388, 0.3074, 0.75, 0.1475, 0.75, 0.3754, 0.8178, 0.3862, 0.8279, 0.3862, 0.9775, 0.375, 0.9775, 0.3917, 0.9775, 0.3862, 0.9775, 0.3862, 0.8279, 0.3917, 0.8394, 0.3975, 0.9775, 0.3917, 0.9775, 0.3917, 0.8394, 0.3975, 0.8514, 0.8936, 0.04722, 0.9518, 0.06882, 1.0, 0.09913, 1.0, 0.0, 1.0, 1.0, 0.06082, 0.06082, 0.05812, 0.04922, 0.06264, 0.03323, 0.09323, 0.007657, 0.1097, 0.0, 0.3144, 0.0, 0.8313, 0.03682])
me_cube_cell_006.materials.append(mat_material)
me_cube_cell_006.update()

# ---- objects
ob_cube_cell = bpy.data.objects.new('Cube_cell', me_cube_cell_008)
ob_cube_cell_001 = bpy.data.objects.new('Cube_cell.001', me_cube_cell_009)
ob_cube_cell_002 = bpy.data.objects.new('Cube_cell.002', me_cube_cell_001)
ob_cube_cell_003 = bpy.data.objects.new('Cube_cell.003', me_cube_cell_002)
ob_cube_cell_004 = bpy.data.objects.new('Cube_cell.004', me_cube_cell_003)
ob_cube_cell_005 = bpy.data.objects.new('Cube_cell.005', me_cube_cell_004)
ob_cube_cell_006 = bpy.data.objects.new('Cube_cell.006', me_cube_cell_005)
ob_cube_cell_007 = bpy.data.objects.new('Cube_cell.007', me_cube_cell_006)

# ---- transforms, parenting, visibility, modifiers, constraints
ob_cube_cell.location = (0.8268, 0.2886, 0.9124)
ob_cube_cell_001.location = (0.7824, 0.7654, -0.0302)
ob_cube_cell_002.location = (0.3748, -0.7545, 0.3982)
ob_cube_cell_003.location = (0.86, -0.7486, -0.8595)
ob_cube_cell_004.location = (-0.6725, 0.6459, 0.7711)
ob_cube_cell_005.location = (-0.7472, 0.5458, -0.6912)
ob_cube_cell_006.location = (-0.8301, -0.8448, 0.7112)
ob_cube_cell_007.location = (-0.6466, -0.762, -0.8122)

# ---- collection membership
col_collection.objects.link(ob_cube_cell)
col_collection.objects.link(ob_cube_cell_001)
col_collection.objects.link(ob_cube_cell_002)
col_collection.objects.link(ob_cube_cell_003)
col_collection.objects.link(ob_cube_cell_004)
col_collection.objects.link(ob_cube_cell_005)
col_collection.objects.link(ob_cube_cell_006)
col_collection.objects.link(ob_cube_cell_007)

# ---- scene / render settings (as saved in the file)
scene.frame_start = 1; scene.frame_end = 250; scene.frame_set(0)
scene.render.engine = 'BLENDER_EEVEE_NEXT'
bpy.context.view_layer.update()

# ---- added for rendering (the .blend has no active camera and no usable light): camera, sun
cam_auto = bpy.data.cameras.new('AutoCamera')
cam_auto.lens = 50.0
cam_auto.sensor_width = 36.0
cam_auto.clip_end = 1000.0
ob_auto_camera = bpy.data.objects.new('AutoCamera', cam_auto)
scene.collection.objects.link(ob_auto_camera)
ob_auto_camera.location = (3.20507, -3.84609, 2.56406)
ob_auto_camera.rotation_euler = (1.09748, -7.21219e-08, 0.694738)
scene.camera = ob_auto_camera
light_auto_sun = bpy.data.lights.new('AutoSun', 'SUN')
light_auto_sun.energy = 3.0
light_auto_sun.angle = 0.0523599
ob_auto_sun = bpy.data.objects.new('AutoSun', light_auto_sun)
scene.collection.objects.link(ob_auto_sun)
ob_auto_sun.rotation_euler = (0.872665, 0.174533, 0.523599)
bpy.context.view_layer.update()
